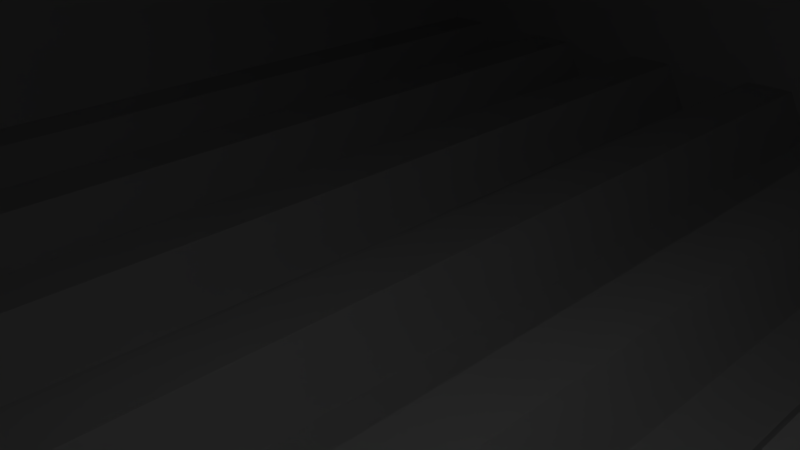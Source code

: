 # Source: gate.blend  (saved by Blender 2.69.0; exported with 4.5.12 LTS)
import bpy
from mathutils import Matrix  # noqa: F401  (used for matrix-valued properties, if any)

bpy.ops.wm.read_factory_settings(use_empty=True)
scene = bpy.context.scene
scene.name = 'Scene'

# ---- collections
col_collection_1 = bpy.data.collections.new('Collection 1'); scene.collection.children.link(col_collection_1)

# ---- materials (node trees are filled in below, after node groups)
mat_gate = bpy.data.materials.new('gate')
mat_gate.alpha_threshold = 0.0
mat_gate.use_transparent_shadow = False
mat_gate.roughness = 0.5
mat_gate.specular_intensity = 0.2629
mat_gate.line_color = (0.0, 0.0, 0.0, 1.0)

# ---- material node trees

# ---- world
world_world = bpy.data.worlds.new('World'); scene.world = world_world
world_world.color = (0.05088, 0.05088, 0.05088)
world_world.use_sun_shadow = False
world_world.sun_shadow_jitter_overblur = 0.0
world_world.cycles.sampling_method = 'MANUAL'
world_world.cycles.sample_map_resolution = 256

# ---- cameras
cam_camera = bpy.data.cameras.new('Camera')
cam_camera.clip_end = 100.0
cam_camera.lens = 35.0
cam_camera.sensor_width = 32.0
cam_camera.sensor_height = 18.0
cam_camera.ortho_scale = 7.314
cam_camera.dof.focus_distance = 0.0
cam_camera.dof.aperture_fstop = 128.0

# ---- lights
light_hemi = bpy.data.lights.new('Hemi', 'SUN')
light_hemi.transmission_factor = 0.0
light_hemi.angle = 0.1993
light_hemi.energy = 1.0
light_hemi.shadow_buffer_clip_start = 0.5
light_hemi.shadow_soft_size = 0.1
light_hemi.shadow_cascade_max_distance = 1000.0
light_hemi.cycles.use_multiple_importance_sampling = False
light_lamp = bpy.data.lights.new('Lamp', 'POINT')
light_lamp.transmission_factor = 0.0
light_lamp.cutoff_distance = 30.0
light_lamp.energy = 100.0
light_lamp.shadow_buffer_clip_start = 1.001
light_lamp.shadow_soft_size = 0.1
light_lamp.shadow_maximum_resolution = 0.006
light_lamp.use_absolute_resolution = True
light_lamp.cycles.use_multiple_importance_sampling = False

# ---- meshes
me_object_1 = bpy.data.meshes.new('object_1')
me_object_1.from_pydata([(19.0, -88.0, 34.0), (17.0, -88.0, 34.0), (17.0, -88.0, 28.09), (17.0, -88.0, 22.18), (19.0, -88.0, 1.5), (17.0, -88.0, 16.27), (17.0, -88.0, 10.36), (17.0, -88.0, 4.455), (17.0, -88.0, -1.455), (17.0, -88.0, -7.364), (17.0, -88.0, -13.27), (17.0, -88.0, -19.18), (19.0, -88.0, -31.0), (17.0, -88.0, -25.09), (17.0, -88.0, -31.0), (19.0, -88.0, 1.5), (20.0, -90.0, 1.5), (20.0, -90.0, 34.0), (19.0, -88.0, 34.0), (19.0, -88.0, -31.0), (20.0, -90.0, -31.0), (20.0, -90.0, 1.5), (22.0, -90.0, 1.5), (22.0, -90.0, 34.0), (20.0, -90.0, 34.0), (20.0, -90.0, -31.0), (22.0, -90.0, -31.0), (22.0, -90.0, 1.5), (23.0, -88.0, 1.5), (23.0, -88.0, 34.0), (22.0, -90.0, 34.0), (22.0, -90.0, -31.0), (23.0, -88.0, -31.0), (23.0, -88.0, 1.5), (25.0, -88.0, 1.5), (25.0, -88.0, 34.0), (23.0, -88.0, 34.0), (23.0, -88.0, -31.0), (25.0, -88.0, -31.0), (25.0, -88.0, 1.5), (26.0, -90.0, 1.5), (26.0, -90.0, 34.0), (25.0, -88.0, 34.0), (25.0, -88.0, -31.0), (26.0, -90.0, -31.0), (26.0, -90.0, 1.5), (28.0, -90.0, 1.5), (28.0, -90.0, 34.0), (26.0, -90.0, 34.0), (26.0, -90.0, -31.0), (28.0, -90.0, -31.0), (28.0, -90.0, 1.5), (29.0, -88.0, 1.5), (29.0, -88.0, 34.0), (28.0, -90.0, 34.0), (28.0, -90.0, -31.0), (29.0, -88.0, -31.0), (29.0, -88.0, 1.5), (31.0, -88.0, 1.5), (31.0, -88.0, 34.0), (29.0, -88.0, 34.0), (29.0, -88.0, -31.0), (31.0, -88.0, -31.0), (31.0, -88.0, 1.5), (32.0, -90.0, 1.5), (32.0, -90.0, 34.0), (31.0, -88.0, 34.0), (31.0, -88.0, -31.0), (32.0, -90.0, -31.0), (32.0, -90.0, 1.5), (34.0, -90.0, 1.5), (34.0, -90.0, 34.0), (32.0, -90.0, 34.0), (32.0, -90.0, -31.0), (34.0, -90.0, -31.0), (34.0, -90.0, 1.5), (35.0, -88.0, 1.5), (35.0, -88.0, 34.0), (34.0, -90.0, 34.0), (34.0, -90.0, -31.0), (35.0, -88.0, -31.0), (35.0, -88.0, 1.5), (37.0, -88.0, 1.5), (37.0, -88.0, 34.0), (35.0, -88.0, 34.0), (35.0, -88.0, -31.0), (37.0, -88.0, -31.0), (37.0, -88.0, 1.5), (38.0, -90.0, 1.5), (38.0, -90.0, 34.0), (37.0, -88.0, 34.0), (37.0, -88.0, -31.0), (38.0, -90.0, -31.0), (38.0, -90.0, 1.5), (40.0, -90.0, 1.5), (40.0, -90.0, 34.0), (38.0, -90.0, 34.0), (38.0, -90.0, -31.0), (40.0, -90.0, -31.0), (40.0, -90.0, 1.5), (41.0, -88.0, 1.5), (41.0, -88.0, 34.0), (40.0, -90.0, 34.0), (40.0, -90.0, -31.0), (41.0, -88.0, -31.0), (41.0, -88.0, 1.5), (43.0, -88.0, 1.5), (43.0, -88.0, 34.0), (41.0, -88.0, 34.0), (41.0, -88.0, -31.0), (43.0, -88.0, -31.0), (43.0, -88.0, 1.5), (44.0, -90.0, 1.5), (44.0, -90.0, 34.0), (43.0, -88.0, 34.0), (43.0, -88.0, -31.0), (44.0, -90.0, -31.0), (44.0, -90.0, 1.5), (46.0, -90.0, 1.5), (46.0, -90.0, 34.0), (44.0, -90.0, 34.0), (44.0, -90.0, -31.0), (46.0, -90.0, -31.0), (46.0, -90.0, 1.5), (47.0, -88.0, 1.5), (47.0, -88.0, 34.0), (46.0, -90.0, 34.0), (46.0, -90.0, -31.0), (47.0, -88.0, -31.0), (47.0, -88.0, 1.5), (49.0, -88.0, 1.5), (49.0, -88.0, 34.0), (47.0, -88.0, 34.0), (47.0, -88.0, -31.0), (49.0, -88.0, -31.0), (49.0, -88.0, 1.5), (50.0, -90.0, 1.5), (50.0, -90.0, 34.0), (49.0, -88.0, 34.0), (49.0, -88.0, -31.0), (50.0, -90.0, -31.0), (50.0, -90.0, 1.5), (52.0, -90.0, 1.5), (52.0, -90.0, 34.0), (50.0, -90.0, 34.0), (50.0, -90.0, -31.0), (52.0, -90.0, -31.0), (52.0, -90.0, 1.5), (53.0, -88.0, 1.5), (53.0, -88.0, 34.0), (52.0, -90.0, 34.0), (52.0, -90.0, -31.0), (53.0, -88.0, -31.0), (53.0, -88.0, 1.5), (55.0, -88.0, 1.5), (55.0, -88.0, 34.0), (53.0, -88.0, 34.0), (53.0, -88.0, -31.0), (55.0, -88.0, -31.0), (55.0, -88.0, 1.5), (56.0, -90.0, 1.5), (56.0, -90.0, 34.0), (55.0, -88.0, 34.0), (55.0, -88.0, -31.0), (56.0, -90.0, -31.0), (56.0, -90.0, 1.5), (58.0, -90.0, 1.5), (58.0, -90.0, 34.0), (56.0, -90.0, 34.0), (56.0, -90.0, -31.0), (58.0, -90.0, -31.0), (58.0, -90.0, 1.5), (59.0, -88.0, 1.5), (59.0, -88.0, 34.0), (58.0, -90.0, 34.0), (58.0, -90.0, -31.0), (59.0, -88.0, -31.0), (59.0, -88.0, 1.5), (61.0, -88.0, 1.5), (61.0, -88.0, 34.0), (59.0, -88.0, 34.0), (59.0, -88.0, -31.0), (61.0, -88.0, -31.0), (61.0, -88.0, 1.5), (62.0, -90.0, 1.5), (62.0, -90.0, 34.0), (61.0, -88.0, 34.0), (61.0, -88.0, -31.0), (62.0, -90.0, -31.0), (62.0, -90.0, 1.5), (64.0, -90.0, 1.5), (64.0, -90.0, 34.0), (62.0, -90.0, 34.0), (62.0, -90.0, -31.0), (64.0, -90.0, -31.0), (64.0, -90.0, 1.5), (65.0, -88.0, 1.5), (65.0, -88.0, 34.0), (64.0, -90.0, 34.0), (64.0, -90.0, -31.0), (65.0, -88.0, -31.0), (65.0, -88.0, 1.5), (67.0, -88.0, 1.5), (67.0, -88.0, 34.0), (65.0, -88.0, 34.0), (65.0, -88.0, -31.0), (67.0, -88.0, -31.0), (67.0, -88.0, 1.5), (68.0, -90.0, 1.5), (68.0, -90.0, 34.0), (67.0, -88.0, 34.0), (67.0, -88.0, -31.0), (68.0, -90.0, -31.0), (68.0, -90.0, 1.5), (70.0, -90.0, 1.5), (70.0, -90.0, 34.0), (68.0, -90.0, 34.0), (68.0, -90.0, -31.0), (70.0, -90.0, -31.0), (70.0, -90.0, 1.5), (71.0, -88.0, 1.5), (71.0, -88.0, 34.0), (70.0, -90.0, 34.0), (70.0, -90.0, -31.0), (71.0, -88.0, -31.0), (73.0, -88.0, 28.09), (73.0, -88.0, 34.0), (71.0, -88.0, 34.0), (73.0, -88.0, 22.18), (71.0, -88.0, -31.0), (73.0, -88.0, -19.18), (73.0, -88.0, -13.27), (71.0, -88.0, 1.5), (73.0, -88.0, 16.27), (73.0, -88.0, 10.36), (73.0, -88.0, 4.455), (73.0, -88.0, -7.364), (73.0, -88.0, -1.455), (73.0, -88.0, -31.0), (73.0, -88.0, -25.09), (73.0, -76.62, -15.07), (73.0, -76.62, -23.36), (73.0, -74.35, -23.36), (73.0, -74.35, -15.07), (73.0, -76.62, -6.787), (73.0, -74.35, -6.787), (73.0, -76.62, 1.5), (73.0, -74.35, 1.5), (73.0, -76.62, 9.788), (73.0, -74.35, 9.788), (73.0, -76.62, 18.08), (73.0, -74.35, 18.08), (73.0, -76.62, 26.36), (73.0, -74.35, 26.36), (73.0, -78.9, -15.07), (73.0, -78.9, -23.36), (73.0, -78.9, -6.787), (73.0, -78.9, 1.5), (73.0, -78.9, 9.788), (73.0, -78.9, 18.08), (73.0, -78.9, 26.36), (73.0, -81.18, -15.07), (73.0, -81.18, -23.36), (73.0, -81.18, -6.787), (73.0, -81.18, 1.5), (73.0, -81.18, 9.788), (73.0, -81.18, 18.08), (73.0, -81.18, 26.36), (73.0, -83.45, -15.07), (73.0, -83.45, -23.36), (73.0, -83.45, -6.787), (73.0, -83.45, 1.5), (73.0, -83.45, 9.788), (73.0, -83.45, 18.08), (73.0, -83.45, 26.36), (73.0, -85.72, -15.07), (73.0, -85.72, -23.36), (73.0, -85.72, -6.787), (73.0, -85.72, 1.5), (73.0, -85.72, 9.788), (73.0, -85.72, 18.08), (73.0, -85.72, 26.36), (73.0, -70.0, -26.0), (73.0, -72.0, -25.0), (73.0, -72.0, -29.0), (73.0, -70.0, -28.0), (73.0, -73.0, -25.0), (73.0, -73.0, -29.0), (73.0, -72.0, -23.0), (73.0, -70.0, -22.0), (73.0, -70.0, -20.0), (73.0, -72.0, -19.0), (73.0, -70.0, -14.0), (73.0, -72.0, -13.0), (73.0, -72.0, -17.0), (73.0, -70.0, -16.0), (73.0, -72.0, -7.0), (73.0, -70.0, -10.0), (73.0, -70.0, -8.0), (73.0, -73.0, -19.0), (73.0, -73.0, -23.0), (73.0, -73.0, -31.0), (73.0, -73.0, -7.0), (73.0, -73.0, -11.0), (73.0, -72.0, -11.0), (73.0, -73.0, -17.0), (73.0, -73.0, -13.0), (73.0, -72.0, -1.0), (73.0, -73.0, -1.0), (73.0, -73.0, -5.0), (73.0, -72.0, -5.0), (73.0, -70.0, -2.0), (73.0, -70.0, -4.0), (73.0, -70.0, 10.0), (73.0, -72.0, 11.0), (73.0, -72.0, 7.0), (73.0, -70.0, 8.0), (73.0, -70.0, 4.0), (73.0, -72.0, 5.0), (73.0, -72.0, 1.0), (73.0, -70.0, 2.0), (73.0, -70.0, 16.0), (73.0, -72.0, 17.0), (73.0, -72.0, 13.0), (73.0, -70.0, 14.0), (73.0, -70.0, 28.0), (73.0, -72.0, 29.0), (73.0, -72.0, 25.0), (73.0, -70.0, 26.0), (73.0, -70.0, 22.0), (73.0, -72.0, 23.0), (73.0, -72.0, 19.0), (73.0, -70.0, 20.0), (73.0, -73.0, 5.0), (73.0, -73.0, 1.0), (73.0, -73.0, 11.0), (73.0, -73.0, 7.0), (73.0, -70.0, 32.0), (73.0, -70.0, 34.0), (73.0, -72.0, 31.0), (73.0, -73.0, 29.0), (73.0, -73.0, 25.0), (73.0, -73.0, 23.0), (73.0, -73.0, 19.0), (73.0, -73.0, 31.0), (73.0, -73.0, 17.0), (73.0, -73.0, 13.0), (73.0, -78.0, -31.0), (73.0, -83.0, -31.0), (73.0, -88.0, -31.0), (73.0, -88.0, -25.09), (73.0, -88.0, -19.18), (73.0, -88.0, -7.364), (73.0, -88.0, -13.27), (73.0, -88.0, -1.455), (73.0, -88.0, 4.455), (73.0, -88.0, 10.36), (73.0, -76.0, 34.0), (73.0, -88.0, 16.27), (73.0, -88.0, 22.18), (73.0, -88.0, 28.09), (73.0, -82.0, 34.0), (73.0, -88.0, 34.0), (57.0, -82.71, -31.0), (65.0, -82.71, -31.0), (65.0, -85.14, -31.0), (57.0, -85.14, -31.0), (49.0, -82.71, -31.0), (49.0, -85.14, -31.0), (41.0, -82.71, -31.0), (41.0, -85.14, -31.0), (33.0, -82.71, -31.0), (33.0, -85.14, -31.0), (25.0, -82.71, -31.0), (25.0, -85.14, -31.0), (57.0, -80.29, -31.0), (65.0, -80.29, -31.0), (49.0, -80.29, -31.0), (41.0, -80.29, -31.0), (33.0, -80.29, -31.0), (25.0, -80.29, -31.0), (57.0, -77.86, -31.0), (65.0, -77.86, -31.0), (49.0, -77.86, -31.0), (41.0, -77.86, -31.0), (33.0, -77.86, -31.0), (25.0, -77.86, -31.0), (57.0, -75.43, -31.0), (65.0, -75.43, -31.0), (49.0, -75.43, -31.0), (41.0, -75.43, -31.0), (33.0, -75.43, -31.0), (25.0, -75.43, -31.0), (68.0, -90.0, -31.0), (67.0, -88.0, -31.0), (71.0, -88.0, -31.0), (70.0, -90.0, -31.0), (61.0, -88.0, -31.0), (64.0, -90.0, -31.0), (62.0, -90.0, -31.0), (56.0, -90.0, -31.0), (55.0, -88.0, -31.0), (59.0, -88.0, -31.0), (58.0, -90.0, -31.0), (50.0, -90.0, -31.0), (49.0, -88.0, -31.0), (53.0, -88.0, -31.0), (52.0, -90.0, -31.0), (73.0, -88.0, -31.0), (65.0, -87.57, -31.0), (65.0, -88.0, -31.0), (49.0, -87.57, -31.0), (47.0, -88.0, -31.0), (46.0, -90.0, -31.0), (44.0, -90.0, -31.0), (43.0, -88.0, -31.0), (38.0, -90.0, -31.0), (37.0, -88.0, -31.0), (41.0, -88.0, -31.0), (40.0, -90.0, -31.0), (20.0, -90.0, -31.0), (19.0, -88.0, -31.0), (23.0, -88.0, -31.0), (22.0, -90.0, -31.0), (26.0, -90.0, -31.0), (25.0, -88.0, -31.0), (29.0, -88.0, -31.0), (28.0, -90.0, -31.0), (32.0, -90.0, -31.0), (31.0, -88.0, -31.0), (35.0, -88.0, -31.0), (34.0, -90.0, -31.0), (41.0, -87.57, -31.0), (33.0, -87.57, -31.0), (25.0, -87.57, -31.0), (17.0, -88.0, -31.0), (73.0, -83.0, -31.0), (73.0, -78.0, -31.0), (67.4, -73.0, -31.0), (73.0, -73.0, -31.0), (61.8, -73.0, -31.0), (56.2, -73.0, -31.0), (50.6, -73.0, -31.0), (45.0, -73.0, -31.0), (17.0, -83.0, -31.0), (17.0, -78.0, -31.0), (33.8, -73.0, -31.0), (39.4, -73.0, -31.0), (28.2, -73.0, -31.0), (17.0, -73.0, -31.0), (22.6, -73.0, -31.0), (57.0, -75.71, 34.0), (65.0, -75.71, 34.0), (65.0, -72.86, 34.0), (57.0, -72.86, 34.0), (49.0, -75.71, 34.0), (49.0, -72.86, 34.0), (41.0, -75.71, 34.0), (41.0, -72.86, 34.0), (33.0, -75.71, 34.0), (33.0, -72.86, 34.0), (25.0, -75.71, 34.0), (25.0, -72.86, 34.0), (57.0, -78.57, 34.0), (65.0, -78.57, 34.0), (49.0, -78.57, 34.0), (41.0, -78.57, 34.0), (33.0, -78.57, 34.0), (25.0, -78.57, 34.0), (57.0, -81.43, 34.0), (65.0, -81.43, 34.0), (49.0, -81.43, 34.0), (41.0, -81.43, 34.0), (33.0, -81.43, 34.0), (25.0, -81.43, 34.0), (57.0, -84.29, 34.0), (65.0, -84.29, 34.0), (49.0, -84.29, 34.0), (41.0, -84.29, 34.0), (33.0, -84.29, 34.0), (25.0, -84.29, 34.0), (57.0, -87.14, 34.0), (65.0, -87.14, 34.0), (49.0, -87.14, 34.0), (41.0, -87.14, 34.0), (33.0, -87.14, 34.0), (25.0, -87.14, 34.0), (73.0, -70.0, 34.0), (67.4, -70.0, 34.0), (73.0, -76.0, 34.0), (61.8, -70.0, 34.0), (56.2, -70.0, 34.0), (50.6, -70.0, 34.0), (45.0, -70.0, 34.0), (73.0, -82.0, 34.0), (73.0, -88.0, 34.0), (61.0, -88.0, 34.0), (53.0, -88.0, 34.0), (71.0, -88.0, 34.0), (43.0, -88.0, 34.0), (47.0, -88.0, 34.0), (39.4, -70.0, 34.0), (33.8, -70.0, 34.0), (28.2, -70.0, 34.0), (22.6, -70.0, 34.0), (17.0, -70.0, 34.0), (17.0, -76.0, 34.0), (37.0, -88.0, 34.0), (17.0, -82.0, 34.0), (17.0, -88.0, 34.0), (19.0, -88.0, 34.0), (29.0, -88.0, 34.0), (67.0, -88.0, 34.0), (68.0, -90.0, 34.0), (70.0, -90.0, 34.0), (65.0, -88.0, 34.0), (62.0, -90.0, 34.0), (64.0, -90.0, 34.0), (55.0, -88.0, 34.0), (59.0, -88.0, 34.0), (56.0, -90.0, 34.0), (58.0, -90.0, 34.0), (49.0, -88.0, 34.0), (50.0, -90.0, 34.0), (52.0, -90.0, 34.0), (44.0, -90.0, 34.0), (46.0, -90.0, 34.0), (41.0, -88.0, 34.0), (35.0, -88.0, 34.0), (38.0, -90.0, 34.0), (40.0, -90.0, 34.0), (31.0, -88.0, 34.0), (23.0, -88.0, 34.0), (25.0, -88.0, 34.0), (20.0, -90.0, 34.0), (22.0, -90.0, 34.0), (26.0, -90.0, 34.0), (28.0, -90.0, 34.0), (32.0, -90.0, 34.0), (34.0, -90.0, 34.0), (67.4, -70.0, 34.0), (73.0, -70.0, 34.0), (73.0, -70.0, 32.0), (61.8, -70.0, 34.0), (17.0, -70.0, 32.0), (28.2, -70.0, 34.0), (33.8, -70.0, 34.0), (45.0, -70.0, 32.0), (56.2, -70.0, 34.0), (50.6, -70.0, 34.0), (45.0, -70.0, 34.0), (39.4, -70.0, 34.0), (17.0, -70.0, 34.0), (22.6, -70.0, 34.0), (45.0, -72.0, 31.0), (45.0, -70.0, 32.0), (73.0, -70.0, 32.0), (73.0, -72.0, 31.0), (17.0, -72.0, 31.0), (17.0, -70.0, 32.0), (45.0, -73.0, 31.0), (45.0, -72.0, 31.0), (73.0, -72.0, 31.0), (73.0, -73.0, 31.0), (17.0, -73.0, 31.0), (17.0, -72.0, 31.0), (45.0, -73.0, 29.0), (45.0, -73.0, 31.0), (73.0, -73.0, 31.0), (73.0, -73.0, 29.0), (17.0, -73.0, 29.0), (17.0, -73.0, 31.0), (45.0, -72.0, 29.0), (45.0, -73.0, 29.0), (73.0, -73.0, 29.0), (73.0, -72.0, 29.0), (17.0, -72.0, 29.0), (17.0, -73.0, 29.0), (45.0, -70.0, 28.0), (45.0, -72.0, 29.0), (73.0, -72.0, 29.0), (73.0, -70.0, 28.0), (17.0, -70.0, 28.0), (17.0, -72.0, 29.0), (45.0, -70.0, 26.0), (45.0, -70.0, 28.0), (73.0, -70.0, 28.0), (73.0, -70.0, 26.0), (17.0, -70.0, 26.0), (17.0, -70.0, 28.0), (45.0, -72.0, 25.0), (45.0, -70.0, 26.0), (73.0, -70.0, 26.0), (73.0, -72.0, 25.0), (17.0, -72.0, 25.0), (17.0, -70.0, 26.0), (45.0, -73.0, 25.0), (45.0, -72.0, 25.0), (73.0, -72.0, 25.0), (73.0, -73.0, 25.0), (17.0, -73.0, 25.0), (17.0, -72.0, 25.0), (45.0, -73.0, 23.0), (45.0, -73.0, 25.0), (73.0, -73.0, 25.0), (73.0, -73.0, 23.0), (17.0, -73.0, 23.0), (17.0, -73.0, 25.0), (45.0, -72.0, 23.0), (45.0, -73.0, 23.0), (73.0, -73.0, 23.0), (73.0, -72.0, 23.0), (17.0, -72.0, 23.0), (17.0, -73.0, 23.0), (45.0, -70.0, 22.0), (45.0, -72.0, 23.0), (73.0, -72.0, 23.0), (73.0, -70.0, 22.0), (17.0, -70.0, 22.0), (17.0, -72.0, 23.0), (45.0, -70.0, 20.0), (45.0, -70.0, 22.0), (73.0, -70.0, 22.0), (73.0, -70.0, 20.0), (17.0, -70.0, 20.0), (17.0, -70.0, 22.0), (45.0, -72.0, 19.0), (45.0, -70.0, 20.0), (73.0, -70.0, 20.0), (73.0, -72.0, 19.0), (17.0, -72.0, 19.0), (17.0, -70.0, 20.0), (45.0, -73.0, 19.0), (45.0, -72.0, 19.0), (73.0, -72.0, 19.0), (73.0, -73.0, 19.0), (17.0, -73.0, 19.0), (17.0, -72.0, 19.0), (45.0, -73.0, 17.0), (45.0, -73.0, 19.0), (73.0, -73.0, 19.0), (73.0, -73.0, 17.0), (17.0, -73.0, 17.0), (17.0, -73.0, 19.0), (45.0, -72.0, 17.0), (45.0, -73.0, 17.0), (73.0, -73.0, 17.0), (73.0, -72.0, 17.0), (17.0, -72.0, 17.0), (17.0, -73.0, 17.0), (45.0, -70.0, 16.0), (45.0, -72.0, 17.0), (73.0, -72.0, 17.0), (73.0, -70.0, 16.0), (17.0, -70.0, 16.0), (17.0, -72.0, 17.0), (45.0, -70.0, 14.0), (45.0, -70.0, 16.0), (73.0, -70.0, 16.0), (73.0, -70.0, 14.0), (17.0, -70.0, 14.0), (17.0, -70.0, 16.0), (45.0, -72.0, 13.0), (45.0, -70.0, 14.0), (73.0, -70.0, 14.0), (73.0, -72.0, 13.0), (17.0, -72.0, 13.0), (17.0, -70.0, 14.0), (45.0, -73.0, 13.0), (45.0, -72.0, 13.0), (73.0, -72.0, 13.0), (73.0, -73.0, 13.0), (17.0, -73.0, 13.0), (17.0, -72.0, 13.0), (45.0, -73.0, 11.0), (45.0, -73.0, 13.0), (73.0, -73.0, 13.0), (73.0, -73.0, 11.0), (17.0, -73.0, 11.0), (17.0, -73.0, 13.0), (45.0, -72.0, 11.0), (45.0, -73.0, 11.0), (73.0, -73.0, 11.0), (73.0, -72.0, 11.0), (17.0, -72.0, 11.0), (17.0, -73.0, 11.0), (45.0, -70.0, 10.0), (45.0, -72.0, 11.0), (73.0, -72.0, 11.0), (73.0, -70.0, 10.0), (17.0, -70.0, 10.0), (17.0, -72.0, 11.0), (45.0, -70.0, 8.0), (45.0, -70.0, 10.0), (73.0, -70.0, 10.0), (73.0, -70.0, 8.0), (17.0, -70.0, 8.0), (17.0, -70.0, 10.0), (45.0, -72.0, 7.0), (45.0, -70.0, 8.0), (73.0, -70.0, 8.0), (73.0, -72.0, 7.0), (17.0, -72.0, 7.0), (17.0, -70.0, 8.0), (45.0, -73.0, 7.0), (45.0, -72.0, 7.0), (73.0, -72.0, 7.0), (73.0, -73.0, 7.0), (17.0, -73.0, 7.0), (17.0, -72.0, 7.0), (45.0, -73.0, 5.0), (45.0, -73.0, 7.0), (73.0, -73.0, 7.0), (73.0, -73.0, 5.0), (17.0, -73.0, 5.0), (17.0, -73.0, 7.0), (45.0, -72.0, 5.0), (45.0, -73.0, 5.0), (73.0, -73.0, 5.0), (73.0, -72.0, 5.0), (17.0, -72.0, 5.0), (17.0, -73.0, 5.0), (45.0, -70.0, 4.0), (45.0, -72.0, 5.0), (73.0, -72.0, 5.0), (73.0, -70.0, 4.0), (17.0, -70.0, 4.0), (17.0, -72.0, 5.0), (45.0, -70.0, 2.0), (45.0, -70.0, 4.0), (73.0, -70.0, 4.0), (73.0, -70.0, 2.0), (17.0, -70.0, 2.0), (17.0, -70.0, 4.0), (45.0, -72.0, 1.0), (45.0, -70.0, 2.0), (73.0, -70.0, 2.0), (73.0, -72.0, 1.0), (17.0, -72.0, 1.0), (17.0, -70.0, 2.0), (45.0, -73.0, 1.0), (45.0, -72.0, 1.0), (73.0, -72.0, 1.0), (73.0, -73.0, 1.0), (17.0, -73.0, 1.0), (17.0, -72.0, 1.0), (45.0, -73.0, -1.0), (45.0, -73.0, 1.0), (73.0, -73.0, 1.0), (73.0, -73.0, -1.0), (17.0, -73.0, -1.0), (17.0, -73.0, 1.0), (45.0, -72.0, -1.0), (45.0, -73.0, -1.0), (73.0, -73.0, -1.0), (73.0, -72.0, -1.0), (17.0, -72.0, -1.0), (17.0, -73.0, -1.0), (45.0, -70.0, -2.0), (45.0, -72.0, -1.0), (73.0, -72.0, -1.0), (73.0, -70.0, -2.0), (17.0, -70.0, -2.0), (17.0, -72.0, -1.0), (45.0, -70.0, -4.0), (45.0, -70.0, -2.0), (73.0, -70.0, -2.0), (73.0, -70.0, -4.0), (17.0, -70.0, -4.0), (17.0, -70.0, -2.0), (45.0, -72.0, -5.0), (45.0, -70.0, -4.0), (73.0, -70.0, -4.0), (73.0, -72.0, -5.0), (17.0, -72.0, -5.0), (17.0, -70.0, -4.0), (45.0, -73.0, -5.0), (45.0, -72.0, -5.0), (73.0, -72.0, -5.0), (73.0, -73.0, -5.0), (17.0, -73.0, -5.0), (17.0, -72.0, -5.0), (45.0, -73.0, -7.0), (45.0, -73.0, -5.0), (73.0, -73.0, -5.0), (73.0, -73.0, -7.0), (17.0, -73.0, -7.0), (17.0, -73.0, -5.0), (45.0, -72.0, -7.0), (45.0, -73.0, -7.0), (73.0, -73.0, -7.0), (73.0, -72.0, -7.0), (17.0, -72.0, -7.0), (17.0, -73.0, -7.0), (45.0, -70.0, -8.0), (45.0, -72.0, -7.0), (73.0, -72.0, -7.0), (73.0, -70.0, -8.0), (17.0, -70.0, -8.0), (17.0, -72.0, -7.0), (45.0, -70.0, -10.0), (45.0, -70.0, -8.0), (73.0, -70.0, -8.0), (73.0, -70.0, -10.0), (17.0, -70.0, -10.0), (17.0, -70.0, -8.0), (45.0, -72.0, -11.0), (45.0, -70.0, -10.0), (73.0, -70.0, -10.0), (73.0, -72.0, -11.0), (17.0, -72.0, -11.0), (17.0, -70.0, -10.0), (45.0, -73.0, -11.0), (45.0, -72.0, -11.0), (73.0, -72.0, -11.0), (73.0, -73.0, -11.0), (17.0, -73.0, -11.0), (17.0, -72.0, -11.0), (45.0, -73.0, -13.0), (45.0, -73.0, -11.0), (73.0, -73.0, -11.0), (73.0, -73.0, -13.0), (17.0, -73.0, -13.0), (17.0, -73.0, -11.0), (45.0, -72.0, -13.0), (45.0, -73.0, -13.0), (73.0, -73.0, -13.0), (73.0, -72.0, -13.0), (17.0, -72.0, -13.0), (17.0, -73.0, -13.0), (45.0, -70.0, -14.0), (45.0, -72.0, -13.0), (73.0, -72.0, -13.0), (73.0, -70.0, -14.0), (17.0, -70.0, -14.0), (17.0, -72.0, -13.0), (45.0, -70.0, -16.0), (45.0, -70.0, -14.0), (73.0, -70.0, -14.0), (73.0, -70.0, -16.0), (17.0, -70.0, -16.0), (17.0, -70.0, -14.0), (45.0, -72.0, -17.0), (45.0, -70.0, -16.0), (73.0, -70.0, -16.0), (73.0, -72.0, -17.0), (17.0, -72.0, -17.0), (17.0, -70.0, -16.0), (45.0, -73.0, -17.0), (45.0, -72.0, -17.0), (73.0, -72.0, -17.0), (73.0, -73.0, -17.0), (17.0, -73.0, -17.0), (17.0, -72.0, -17.0), (45.0, -73.0, -19.0), (45.0, -73.0, -17.0), (73.0, -73.0, -17.0), (73.0, -73.0, -19.0), (17.0, -73.0, -19.0), (17.0, -73.0, -17.0), (45.0, -72.0, -19.0), (45.0, -73.0, -19.0), (73.0, -73.0, -19.0), (73.0, -72.0, -19.0), (17.0, -72.0, -19.0), (17.0, -73.0, -19.0), (45.0, -70.0, -20.0), (45.0, -72.0, -19.0), (73.0, -72.0, -19.0), (73.0, -70.0, -20.0), (17.0, -70.0, -20.0), (17.0, -72.0, -19.0), (45.0, -70.0, -22.0), (45.0, -70.0, -20.0), (73.0, -70.0, -20.0), (73.0, -70.0, -22.0), (17.0, -70.0, -22.0), (17.0, -70.0, -20.0), (45.0, -72.0, -23.0), (45.0, -70.0, -22.0), (73.0, -70.0, -22.0), (73.0, -72.0, -23.0), (17.0, -72.0, -23.0), (17.0, -70.0, -22.0), (45.0, -73.0, -23.0), (45.0, -72.0, -23.0), (73.0, -72.0, -23.0), (73.0, -73.0, -23.0), (17.0, -73.0, -23.0), (17.0, -72.0, -23.0), (45.0, -73.0, -25.0), (45.0, -73.0, -23.0), (73.0, -73.0, -23.0), (73.0, -73.0, -25.0), (17.0, -73.0, -25.0), (17.0, -73.0, -23.0), (45.0, -72.0, -25.0), (45.0, -73.0, -25.0), (73.0, -73.0, -25.0), (73.0, -72.0, -25.0), (17.0, -72.0, -25.0), (17.0, -73.0, -25.0), (45.0, -70.0, -26.0), (45.0, -72.0, -25.0), (73.0, -72.0, -25.0), (73.0, -70.0, -26.0), (17.0, -70.0, -26.0), (17.0, -72.0, -25.0), (45.0, -70.0, -28.0), (45.0, -70.0, -26.0), (73.0, -70.0, -26.0), (73.0, -70.0, -28.0), (17.0, -70.0, -28.0), (17.0, -70.0, -26.0), (45.0, -72.0, -29.0), (45.0, -70.0, -28.0), (73.0, -70.0, -28.0), (73.0, -72.0, -29.0), (17.0, -72.0, -29.0), (17.0, -70.0, -28.0), (45.0, -73.0, -29.0), (45.0, -72.0, -29.0), (73.0, -72.0, -29.0), (73.0, -73.0, -29.0), (17.0, -73.0, -29.0), (17.0, -72.0, -29.0), (73.0, -73.0, -29.0), (73.0, -73.0, -31.0), (67.4, -73.0, -31.0), (61.8, -73.0, -31.0), (45.0, -73.0, -29.0), (56.2, -73.0, -31.0), (50.6, -73.0, -31.0), (45.0, -73.0, -31.0), (39.4, -73.0, -31.0), (33.8, -73.0, -31.0), (28.2, -73.0, -31.0), (17.0, -73.0, -29.0), (22.6, -73.0, -31.0), (17.0, -73.0, -31.0), (17.0, -76.62, -15.07), (17.0, -74.35, -15.07), (17.0, -74.35, -23.36), (17.0, -76.62, -23.36), (17.0, -76.62, -6.787), (17.0, -74.35, -6.787), (17.0, -76.62, 1.5), (17.0, -74.35, 1.5), (17.0, -76.62, 9.788), (17.0, -74.35, 9.788), (17.0, -76.62, 18.08), (17.0, -74.35, 18.08), (17.0, -76.62, 26.36), (17.0, -74.35, 26.36), (17.0, -78.9, -15.07), (17.0, -78.9, -23.36), (17.0, -78.9, -6.787), (17.0, -78.9, 1.5), (17.0, -78.9, 9.788), (17.0, -78.9, 18.08), (17.0, -78.9, 26.36), (17.0, -81.18, -15.07), (17.0, -81.18, -23.36), (17.0, -81.18, -6.787), (17.0, -81.18, 1.5), (17.0, -81.18, 9.788), (17.0, -81.18, 18.08), (17.0, -81.18, 26.36), (17.0, -83.45, -15.07), (17.0, -83.45, -23.36), (17.0, -83.45, -6.787), (17.0, -83.45, 1.5), (17.0, -83.45, 9.788), (17.0, -83.45, 18.08), (17.0, -83.45, 26.36), (17.0, -85.72, -15.07), (17.0, -85.72, -23.36), (17.0, -85.72, -6.787), (17.0, -85.72, 1.5), (17.0, -85.72, 9.788), (17.0, -85.72, 18.08), (17.0, -85.72, 26.36), (17.0, -70.0, -26.0), (17.0, -70.0, -28.0), (17.0, -72.0, -29.0), (17.0, -72.0, -25.0), (17.0, -73.0, -29.0), (17.0, -73.0, -25.0), (17.0, -72.0, -23.0), (17.0, -72.0, -19.0), (17.0, -70.0, -20.0), (17.0, -70.0, -22.0), (17.0, -70.0, -14.0), (17.0, -70.0, -16.0), (17.0, -72.0, -17.0), (17.0, -72.0, -13.0), (17.0, -72.0, -7.0), (17.0, -70.0, -8.0), (17.0, -70.0, -10.0), (17.0, -73.0, -23.0), (17.0, -73.0, -19.0), (17.0, -73.0, -31.0), (17.0, -72.0, -11.0), (17.0, -73.0, -11.0), (17.0, -73.0, -7.0), (17.0, -73.0, -13.0), (17.0, -73.0, -17.0), (17.0, -72.0, -1.0), (17.0, -72.0, -5.0), (17.0, -73.0, -5.0), (17.0, -73.0, -1.0), (17.0, -70.0, -2.0), (17.0, -70.0, -4.0), (17.0, -70.0, 10.0), (17.0, -70.0, 8.0), (17.0, -72.0, 7.0), (17.0, -72.0, 11.0), (17.0, -70.0, 4.0), (17.0, -70.0, 2.0), (17.0, -72.0, 1.0), (17.0, -72.0, 5.0), (17.0, -70.0, 16.0), (17.0, -70.0, 14.0), (17.0, -72.0, 13.0), (17.0, -72.0, 17.0), (17.0, -70.0, 28.0), (17.0, -70.0, 26.0), (17.0, -72.0, 25.0), (17.0, -72.0, 29.0), (17.0, -70.0, 22.0), (17.0, -70.0, 20.0), (17.0, -72.0, 19.0), (17.0, -72.0, 23.0), (17.0, -73.0, 1.0), (17.0, -73.0, 5.0), (17.0, -73.0, 7.0), (17.0, -73.0, 11.0), (17.0, -70.0, 32.0), (17.0, -72.0, 31.0), (17.0, -70.0, 34.0), (17.0, -73.0, 25.0), (17.0, -73.0, 29.0), (17.0, -73.0, 19.0), (17.0, -73.0, 23.0), (17.0, -73.0, 31.0), (17.0, -73.0, 13.0), (17.0, -73.0, 17.0), (17.0, -78.0, -31.0), (17.0, -83.0, -31.0), (17.0, -88.0, -31.0), (17.0, -88.0, -25.09), (17.0, -88.0, -19.18), (17.0, -88.0, -13.27), (17.0, -88.0, -7.364), (17.0, -88.0, -1.455), (17.0, -88.0, 4.455), (17.0, -88.0, 10.36), (17.0, -76.0, 34.0), (17.0, -88.0, 16.27), (17.0, -88.0, 22.18), (17.0, -88.0, 28.09), (17.0, -82.0, 34.0), (17.0, -88.0, 34.0)], [], [(0, 1, 2), (0, 2, 3), (4, 5, 6), (4, 7, 8), (7, 4, 6), (5, 0, 3), (4, 9, 10), (8, 9, 4), (4, 0, 5), (4, 10, 11, 12), (12, 11, 13), (13, 14, 12), (15, 16, 17, 18), (19, 20, 16, 15), (21, 22, 23, 24), (25, 26, 22, 21), (27, 28, 29, 30), (31, 32, 28, 27), (33, 34, 35, 36), (37, 38, 34, 33), (39, 40, 41, 42), (43, 44, 40, 39), (45, 46, 47, 48), (49, 50, 46, 45), (51, 52, 53, 54), (55, 56, 52, 51), (57, 58, 59, 60), (61, 62, 58, 57), (63, 64, 65, 66), (67, 68, 64, 63), (69, 70, 71, 72), (73, 74, 70, 69), (75, 76, 77, 78), (79, 80, 76, 75), (81, 82, 83, 84), (85, 86, 82, 81), (87, 88, 89, 90), (91, 92, 88, 87), (93, 94, 95, 96), (97, 98, 94, 93), (99, 100, 101, 102), (103, 104, 100, 99), (105, 106, 107, 108), (109, 110, 106, 105), (111, 112, 113, 114), (115, 116, 112, 111), (117, 118, 119, 120), (121, 122, 118, 117), (123, 124, 125, 126), (127, 128, 124, 123), (129, 130, 131, 132), (133, 134, 130, 129), (135, 136, 137, 138), (139, 140, 136, 135), (141, 142, 143, 144), (145, 146, 142, 141), (147, 148, 149, 150), (151, 152, 148, 147), (153, 154, 155, 156), (157, 158, 154, 153), (159, 160, 161, 162), (163, 164, 160, 159), (165, 166, 167, 168), (169, 170, 166, 165), (171, 172, 173, 174), (175, 176, 172, 171), (177, 178, 179, 180), (181, 182, 178, 177), (183, 184, 185, 186), (187, 188, 184, 183), (189, 190, 191, 192), (193, 194, 190, 189), (195, 196, 197, 198), (199, 200, 196, 195), (201, 202, 203, 204), (205, 206, 202, 201), (207, 208, 209, 210), (211, 212, 208, 207), (213, 214, 215, 216), (217, 218, 214, 213), (219, 220, 221, 222), (223, 224, 220, 219), (225, 226, 227), (228, 225, 227), (229, 230, 231, 232), (232, 233, 228, 227), (233, 232, 234), (232, 235, 234), (232, 236, 237), (232, 237, 235), (229, 238, 239), (229, 239, 230), (232, 231, 236), (240, 241, 242, 243), (244, 240, 243, 245), (246, 244, 245, 247), (248, 246, 247, 249), (250, 248, 249, 251), (252, 250, 251, 253), (254, 255, 241, 240), (256, 254, 240, 244), (257, 256, 244, 246), (258, 257, 246, 248), (259, 258, 248, 250), (260, 259, 250, 252), (261, 262, 255, 254), (263, 261, 254, 256), (264, 263, 256, 257), (265, 264, 257, 258), (266, 265, 258, 259), (267, 266, 259, 260), (268, 269, 262, 261), (270, 268, 261, 263), (271, 270, 263, 264), (272, 271, 264, 265), (273, 272, 265, 266), (274, 273, 266, 267), (275, 276, 269, 268), (277, 275, 268, 270), (278, 277, 270, 271), (279, 278, 271, 272), (280, 279, 272, 273), (281, 280, 273, 274), (282, 283, 284, 285), (283, 286, 287, 284), (288, 289, 290, 291), (292, 293, 294, 295), (296, 297, 298), (291, 299, 300, 288), (242, 301, 287), (242, 286, 300), (242, 300, 299), (286, 242, 287), (296, 302, 303, 304), (297, 296, 304), (243, 305, 306), (307, 308, 309, 310), (303, 243, 306), (305, 294, 293, 306), (305, 243, 299), (311, 307, 310, 312), (313, 314, 315, 316), (317, 318, 319, 320), (321, 322, 323, 324), (325, 326, 327, 328), (329, 330, 331, 332), (318, 333, 334, 319), (314, 335, 336, 315), (337, 338, 339), (326, 340, 341, 327), (330, 342, 343, 331), (344, 339, 338), (322, 345, 346, 323), (241, 301, 242), (243, 303, 302, 245), (255, 262, 347), (348, 347, 262), (241, 255, 347), (241, 347, 301), (245, 302, 309), (245, 309, 308), (334, 247, 308), (245, 308, 247), (247, 333, 336, 249), (334, 333, 247), (242, 299, 243), (269, 276, 348), (349, 348, 276), (262, 269, 348), (276, 350, 349), (276, 351, 350), (351, 276, 275), (277, 352, 353, 275), (278, 354, 352, 277), (278, 355, 354), (353, 351, 275), (279, 356, 355, 278), (249, 336, 335), (249, 335, 346), (345, 251, 346), (249, 346, 251), (343, 251, 345), (342, 251, 343), (253, 342, 341), (344, 253, 340), (341, 340, 253), (338, 357, 344), (253, 344, 357), (342, 253, 251), (357, 252, 253), (280, 358, 356, 279), (280, 359, 358), (281, 360, 359, 280), (361, 267, 260), (274, 267, 361), (260, 357, 361), (362, 281, 274, 361), (281, 362, 360), (252, 357, 260), (363, 364, 365, 366), (367, 363, 366, 368), (369, 367, 368, 370), (371, 369, 370, 372), (373, 371, 372, 374), (375, 376, 364, 363), (377, 375, 363, 367), (378, 377, 367, 369), (379, 378, 369, 371), (380, 379, 371, 373), (381, 382, 376, 375), (383, 381, 375, 377), (384, 383, 377, 378), (385, 384, 378, 379), (386, 385, 379, 380), (387, 388, 382, 381), (389, 387, 381, 383), (390, 389, 383, 384), (391, 390, 384, 385), (392, 391, 385, 386), (393, 394, 395, 396), (397, 398, 399), (400, 401, 402, 403), (404, 405, 406, 407), (365, 408, 395), (409, 394, 410), (409, 410, 397), (398, 397, 410), (394, 409, 395), (401, 409, 402), (411, 406, 405), (411, 405, 412), (409, 401, 411), (397, 402, 409), (412, 413, 414, 415), (416, 417, 418, 419), (420, 421, 422, 423), (424, 425, 426, 427), (428, 429, 430, 431), (432, 415, 418), (433, 417, 430), (433, 430, 429), (417, 432, 418), (434, 426, 425), (434, 422, 421), (374, 421, 435), (422, 434, 425), (426, 433, 429), (415, 432, 411, 412), (368, 366, 411), (365, 395, 409), (364, 436, 365), (365, 436, 408), (436, 364, 376, 437), (401, 406, 411), (366, 409, 411), (368, 411, 432, 370), (376, 382, 437), (366, 365, 409), (388, 437, 382), (388, 438, 439), (388, 440, 438), (388, 439, 437), (387, 441, 440, 388), (389, 442, 441, 387), (389, 443, 442), (389, 390, 443), (370, 432, 433, 372), (432, 417, 433), (434, 374, 372, 433), (435, 444, 374), (434, 433, 426), (380, 373, 444), (374, 444, 373), (445, 380, 444), (434, 421, 374), (391, 446, 447, 390), (391, 448, 446), (447, 443, 390), (392, 448, 391), (392, 386, 445), (380, 445, 386), (449, 450, 392), (448, 392, 450), (445, 449, 392), (451, 452, 453, 454), (455, 451, 454, 456), (457, 455, 456, 458), (459, 457, 458, 460), (461, 459, 460, 462), (463, 464, 452, 451), (465, 463, 451, 455), (466, 465, 455, 457), (467, 466, 457, 459), (468, 467, 459, 461), (469, 470, 464, 463), (471, 469, 463, 465), (472, 471, 465, 466), (473, 472, 466, 467), (474, 473, 467, 468), (475, 476, 470, 469), (477, 475, 469, 471), (478, 477, 471, 472), (479, 478, 472, 473), (480, 479, 473, 474), (481, 482, 476, 475), (483, 481, 475, 477), (484, 483, 477, 478), (485, 484, 478, 479), (486, 485, 479, 480), (453, 487, 488), (453, 452, 489), (489, 487, 453), (490, 453, 488), (454, 490, 491), (454, 491, 492, 456), (493, 456, 492), (454, 453, 490), (452, 464, 489), (489, 464, 470, 494), (495, 494, 476), (494, 470, 476), (482, 481, 496), (481, 483, 497), (498, 476, 482), (484, 499, 500, 483), (458, 493, 501), (458, 501, 502, 460), (493, 458, 456), (462, 503, 504), (505, 462, 504), (460, 502, 503, 462), (506, 461, 462, 505), (506, 468, 461), (484, 485, 507), (508, 474, 468, 506), (480, 508, 509), (474, 508, 480), (486, 480, 510), (511, 485, 486), (476, 498, 495), (482, 512, 498), (512, 513, 514, 498), (482, 496, 515), (496, 516, 517, 515), (482, 515, 512), (481, 518, 519), (518, 520, 521, 519), (483, 522, 497), (522, 523, 524, 497), (483, 500, 522), (481, 497, 518), (481, 519, 496), (499, 525, 526, 500), (484, 527, 499), (485, 528, 507), (507, 529, 530, 527), (484, 507, 527), (485, 511, 531), (486, 532, 533), (510, 534, 535, 532), (486, 510, 532), (533, 536, 537, 511), (486, 533, 511), (531, 538, 539, 528), (485, 531, 528), (480, 509, 510), (540, 541, 542), (543, 540, 542), (544, 545, 546, 547), (547, 548, 543, 542), (548, 547, 549), (547, 550, 549), (547, 551, 550), (544, 552, 553), (544, 553, 545), (547, 546, 551), (554, 555, 556, 557), (558, 559, 555, 554), (560, 561, 562, 563), (564, 565, 561, 560), (566, 567, 568, 569), (570, 571, 567, 566), (572, 573, 574, 575), (576, 577, 573, 572), (578, 579, 580, 581), (582, 583, 579, 578), (584, 585, 586, 587), (588, 589, 585, 584), (590, 591, 592, 593), (594, 595, 591, 590), (596, 597, 598, 599), (600, 601, 597, 596), (602, 603, 604, 605), (606, 607, 603, 602), (608, 609, 610, 611), (612, 613, 609, 608), (614, 615, 616, 617), (618, 619, 615, 614), (620, 621, 622, 623), (624, 625, 621, 620), (626, 627, 628, 629), (630, 631, 627, 626), (632, 633, 634, 635), (636, 637, 633, 632), (638, 639, 640, 641), (642, 643, 639, 638), (644, 645, 646, 647), (648, 649, 645, 644), (650, 651, 652, 653), (654, 655, 651, 650), (656, 657, 658, 659), (660, 661, 657, 656), (662, 663, 664, 665), (666, 667, 663, 662), (668, 669, 670, 671), (672, 673, 669, 668), (674, 675, 676, 677), (678, 679, 675, 674), (680, 681, 682, 683), (684, 685, 681, 680), (686, 687, 688, 689), (690, 691, 687, 686), (692, 693, 694, 695), (696, 697, 693, 692), (698, 699, 700, 701), (702, 703, 699, 698), (704, 705, 706, 707), (708, 709, 705, 704), (710, 711, 712, 713), (714, 715, 711, 710), (716, 717, 718, 719), (720, 721, 717, 716), (722, 723, 724, 725), (726, 727, 723, 722), (728, 729, 730, 731), (732, 733, 729, 728), (734, 735, 736, 737), (738, 739, 735, 734), (740, 741, 742, 743), (744, 745, 741, 740), (746, 747, 748, 749), (750, 751, 747, 746), (752, 753, 754, 755), (756, 757, 753, 752), (758, 759, 760, 761), (762, 763, 759, 758), (764, 765, 766, 767), (768, 769, 765, 764), (770, 771, 772, 773), (774, 775, 771, 770), (776, 777, 778, 779), (780, 781, 777, 776), (782, 783, 784, 785), (786, 787, 783, 782), (788, 789, 790, 791), (792, 793, 789, 788), (794, 795, 796, 797), (798, 799, 795, 794), (800, 801, 802, 803), (804, 805, 801, 800), (806, 807, 808, 809), (810, 811, 807, 806), (812, 813, 814, 815), (816, 817, 813, 812), (818, 819, 820, 821), (822, 823, 819, 818), (824, 825, 826, 827), (828, 829, 825, 824), (830, 831, 832, 833), (834, 835, 831, 830), (836, 837, 838, 839), (840, 841, 837, 836), (842, 843, 844, 845), (846, 847, 843, 842), (848, 849, 850, 851), (852, 853, 849, 848), (854, 855, 856, 857), (858, 859, 855, 854), (860, 861, 862, 863), (864, 865, 861, 860), (866, 867, 868, 869), (870, 871, 867, 866), (872, 873, 874, 875), (876, 877, 873, 872), (878, 879, 880, 881), (882, 883, 879, 878), (884, 885, 886, 887), (888, 889, 885, 884), (890, 891, 892, 893), (894, 895, 891, 890), (896, 897, 898, 899), (900, 901, 897, 896), (902, 903, 904, 905), (906, 907, 903, 902), (908, 909, 910, 911), (912, 913, 909, 908), (914, 915, 916, 917), (918, 919, 915, 914), (920, 921, 922, 923), (924, 925, 921, 920), (926, 927, 928), (926, 928, 929), (930, 931, 932), (930, 933, 934), (933, 930, 932), (931, 926, 929), (935, 930, 934), (926, 931, 930), (930, 935, 936, 937), (937, 936, 938), (938, 939, 937), (940, 941, 942, 943), (944, 945, 941, 940), (946, 947, 945, 944), (948, 949, 947, 946), (950, 951, 949, 948), (952, 953, 951, 950), (954, 940, 943, 955), (956, 944, 940, 954), (957, 946, 944, 956), (958, 948, 946, 957), (959, 950, 948, 958), (960, 952, 950, 959), (961, 954, 955, 962), (963, 956, 954, 961), (964, 957, 956, 963), (965, 958, 957, 964), (966, 959, 958, 965), (967, 960, 959, 966), (968, 961, 962, 969), (970, 963, 961, 968), (971, 964, 963, 970), (972, 965, 964, 971), (973, 966, 965, 972), (974, 967, 966, 973), (975, 968, 969, 976), (977, 970, 968, 975), (978, 971, 970, 977), (979, 972, 971, 978), (980, 973, 972, 979), (981, 974, 973, 980), (982, 983, 984, 985), (985, 984, 986, 987), (988, 989, 990, 991), (992, 993, 994, 995), (996, 997, 998), (989, 988, 999, 1000), (942, 986, 1001), (942, 999, 987), (942, 1000, 999), (987, 986, 942), (996, 1002, 1003, 1004), (998, 1002, 996), (941, 1005, 1006), (1007, 1008, 1009, 1010), (1003, 1005, 941), (1006, 1005, 995, 994), (1006, 1000, 941), (1011, 1012, 1008, 1007), (1013, 1014, 1015, 1016), (1017, 1018, 1019, 1020), (1021, 1022, 1023, 1024), (1025, 1026, 1027, 1028), (1029, 1030, 1031, 1032), (1020, 1019, 1033, 1034), (1016, 1015, 1035, 1036), (1037, 1038, 1039), (1028, 1027, 1040, 1041), (1032, 1031, 1042, 1043), (1044, 1039, 1038), (1024, 1023, 1045, 1046), (943, 942, 1001), (941, 945, 1004, 1003), (955, 1047, 962), (1048, 962, 1047), (943, 1047, 955), (943, 1001, 1047), (945, 1009, 1004), (945, 1010, 1009), (1033, 1010, 947), (945, 947, 1010), (947, 949, 1035, 1034), (1033, 947, 1034), (942, 941, 1000), (969, 1048, 976), (1049, 976, 1048), (962, 1048, 969), (976, 1049, 1050), (976, 1050, 1051), (1051, 975, 976), (977, 975, 1052, 1053), (978, 977, 1053, 1054), (978, 1054, 1055), (1052, 975, 1051), (979, 978, 1055, 1056), (949, 1036, 1035), (949, 1045, 1036), (1046, 1045, 951), (949, 951, 1045), (1042, 1046, 951), (1043, 1042, 951), (953, 1040, 1043), (1044, 1041, 953), (1040, 953, 1041), (1039, 1044, 1057), (953, 1057, 1044), (1043, 951, 953), (1057, 953, 952), (980, 979, 1056, 1058), (980, 1058, 1059), (981, 980, 1059, 1060), (1061, 960, 967), (974, 1061, 967), (960, 1061, 1057), (1062, 1061, 974, 981), (981, 1060, 1062), (952, 960, 1057)])
_uv = me_object_1.uv_layers.new(name='UVMap')
_uv.uv.foreach_set('vector', [0.9076, 0.5006, 0.8922, 0.5006, 0.8922, 0.4551, 0.9076, 0.5006, 0.8922, 0.4551, 0.8922, 0.4095, 0.9076, 0.2503, 0.8922, 0.364, 0.8922, 0.3185, 0.9076, 0.2503, 0.8922, 0.273, 0.8922, 0.2275, 0.8922, 0.273, 0.9076, 0.2503, 0.8922, 0.3185, 0.8922, 0.364, 0.9076, 0.5006, 0.8922, 0.4095, 0.9076, 0.2503, 0.8922, 0.182, 0.8922, 0.1365, 0.8922, 0.2275, 0.8922, 0.182, 0.9076, 0.2503, 0.9076, 0.2503, 0.9076, 0.5006, 0.8922, 0.364, 0.9076, 0.2503, 0.8922, 0.1365, 0.8922, 0.09101, 0.9076, 0.0, 0.9076, 0.0, 0.8922, 0.09101, 0.8922, 0.04551, 0.8922, 0.04551, 0.8922, 0.0, 0.9076, 0.0, 0.6877, 0.2503, 0.7036, 0.2503, 0.7036, 0.5006, 0.6877, 0.5006, 0.6877, 0.0, 0.7036, 2.938e-08, 0.7036, 0.2503, 0.6877, 0.2503, 0.9076, 0.2503, 0.923, 0.2503, 0.923, 0.5006, 0.9076, 0.5006, 0.9076, 0.0, 0.923, 0.0, 0.923, 0.2503, 0.9076, 0.2503, 0.7036, 0.2503, 0.7195, 0.2503, 0.7195, 0.5006, 0.7036, 0.5006, 0.7036, 4.407e-08, 0.7195, 0.0, 0.7195, 0.2503, 0.7036, 0.2503, 0.8768, 0.2503, 0.8922, 0.2503, 0.8922, 0.5006, 0.8768, 0.5006, 0.8768, 0.0, 0.8922, 0.0, 0.8922, 0.2503, 0.8768, 0.2503, 0.6084, 0.2503, 0.6242, 0.2503, 0.6242, 0.5006, 0.6084, 0.5006, 0.6084, 0.0, 0.6242, 1.469e-08, 0.6242, 0.2503, 0.6084, 0.2503, 0.8614, 0.2503, 0.8768, 0.2503, 0.8768, 0.5006, 0.8614, 0.5006, 0.8614, 0.0, 0.8768, 0.0, 0.8768, 0.2503, 0.8614, 0.2503, 0.783, 0.2503, 0.7989, 0.2503, 0.7989, 0.5006, 0.783, 0.5006, 0.783, 1.469e-08, 0.7989, 0.0, 0.7989, 0.2503, 0.783, 0.2503, 0.5145, 0.6815, 0.5299, 0.6815, 0.5299, 0.9318, 0.5145, 0.9318, 0.5145, 0.4313, 0.5299, 0.4313, 0.5299, 0.6815, 0.5145, 0.6815, 0.6719, 0.2503, 0.656, 0.2503, 0.656, 0.0, 0.6719, 2.938e-08, 0.6719, 0.5006, 0.656, 0.5006, 0.656, 0.2503, 0.6719, 0.2503, 0.2503, 0.5472, 0.2503, 0.5626, 0.0, 0.5626, 0.0, 0.5472, 0.5006, 0.5472, 0.5006, 0.5626, 0.2503, 0.5626, 0.2503, 0.5472, 0.7195, 0.2503, 0.7354, 0.2503, 0.7354, 0.5006, 0.7195, 0.5006, 0.7195, 1.469e-08, 0.7354, 0.0, 0.7354, 0.2503, 0.7195, 0.2503, 0.2503, 0.5318, 0.2503, 0.5472, 0.0, 0.5472, 0.0, 0.5318, 0.5006, 0.5318, 0.5006, 0.5472, 0.2503, 0.5472, 0.2503, 0.5318, 0.6401, 0.2503, 0.656, 0.2503, 0.656, 0.5006, 0.6401, 0.5006, 0.6401, 2.938e-08, 0.656, 0.0, 0.656, 0.2503, 0.6401, 0.2503, 0.2503, 0.6242, 0.2503, 0.6397, 0.0, 0.6397, 0.0, 0.6242, 0.5006, 0.6242, 0.5006, 0.6397, 0.2503, 0.6397, 0.2503, 0.6242, 0.2503, 0.5006, 0.2503, 0.5164, 2.938e-08, 0.5164, 0.0, 0.5006, 0.5006, 0.5006, 0.5006, 0.5164, 0.2503, 0.5164, 0.2503, 0.5006, 0.2503, 0.5164, 0.2503, 0.5318, 0.0, 0.5318, 0.0, 0.5164, 0.5006, 0.5164, 0.5006, 0.5318, 0.2503, 0.5318, 0.2503, 0.5164, 0.6242, 0.2503, 0.6401, 0.2503, 0.6401, 0.5006, 0.6242, 0.5006, 0.6242, 1.469e-08, 0.6401, 0.0, 0.6401, 0.2503, 0.6242, 0.2503, 0.2503, 0.6088, 0.2503, 0.6242, 0.0, 0.6242, 0.0, 0.6088, 0.5006, 0.6088, 0.5006, 0.6242, 0.2503, 0.6242, 0.2503, 0.6088, 0.7989, 0.2503, 0.8147, 0.2503, 0.8147, 0.5006, 0.7989, 0.5006, 0.7989, 0.0, 0.8147, 1.469e-08, 0.8147, 0.2503, 0.7989, 0.2503, 0.846, 0.2503, 0.8614, 0.2503, 0.8614, 0.5006, 0.846, 0.5006, 0.846, 0.0, 0.8614, 0.0, 0.8614, 0.2503, 0.846, 0.2503, 0.5607, 0.2503, 0.5766, 0.2503, 0.5766, 0.5006, 0.5607, 0.5006, 0.5607, 0.0, 0.5766, 0.0, 0.5766, 0.2503, 0.5607, 0.2503, 0.2503, 0.5934, 0.2503, 0.6088, 0.0, 0.6088, 0.0, 0.5934, 0.5006, 0.5934, 0.5006, 0.6088, 0.2503, 0.6088, 0.2503, 0.5934, 0.8147, 0.2503, 0.8306, 0.2503, 0.8306, 0.5006, 0.8147, 0.5006, 0.8147, 0.0, 0.8306, 1.469e-08, 0.8306, 0.2503, 0.8147, 0.2503, 0.5299, 0.6815, 0.5453, 0.6815, 0.5453, 0.9318, 0.5299, 0.9318, 0.5299, 0.4313, 0.5453, 0.4313, 0.5453, 0.6815, 0.5299, 0.6815, 0.6877, 0.2503, 0.6719, 0.2503, 0.6719, 5.875e-08, 0.6877, 0.0, 0.6877, 0.5006, 0.6719, 0.5006, 0.6719, 0.2503, 0.6877, 0.2503, 0.2503, 0.578, 0.2503, 0.5934, 0.0, 0.5934, 0.0, 0.578, 0.5006, 0.578, 0.5006, 0.5934, 0.2503, 0.5934, 0.2503, 0.578, 0.7354, 0.2503, 0.7512, 0.2503, 0.7512, 0.5006, 0.7354, 0.5006, 0.7354, 0.0, 0.7512, 7.344e-08, 0.7512, 0.2503, 0.7354, 0.2503, 0.8306, 0.2503, 0.846, 0.2503, 0.846, 0.5006, 0.8306, 0.5006, 0.8306, 0.0, 0.846, 0.0, 0.846, 0.2503, 0.8306, 0.2503, 0.5925, 0.2503, 0.6084, 0.2503, 0.6084, 0.5006, 0.5925, 0.5006, 0.5925, 1.469e-08, 0.6084, 0.0, 0.6084, 0.2503, 0.5925, 0.2503, 0.2503, 0.5626, 0.2503, 0.578, 0.0, 0.578, 0.0, 0.5626, 0.5006, 0.5626, 0.5006, 0.578, 0.2503, 0.578, 0.2503, 0.5626, 0.7671, 0.2503, 0.783, 0.2503, 0.783, 0.5006, 0.7671, 0.5006, 0.7671, 0.0, 0.783, 7.344e-08, 0.783, 0.2503, 0.7671, 0.2503, 0.5453, 0.6815, 0.5607, 0.6815, 0.5607, 0.9318, 0.5453, 0.9318, 0.5453, 0.4313, 0.5607, 0.4313, 0.5607, 0.6815, 0.5453, 0.6815, 0.5766, 0.2503, 0.5925, 0.2503, 0.5925, 0.5006, 0.5766, 0.5006, 0.5766, 2.938e-08, 0.5925, 0.0, 0.5925, 0.2503, 0.5766, 0.2503, 0.9384, 0.2503, 0.923, 0.2503, 0.923, 0.0, 0.9384, 0.0, 0.9384, 0.5006, 0.923, 0.5006, 0.923, 0.2503, 0.9384, 0.2503, 0.7512, 0.2503, 0.7671, 0.2503, 0.7671, 0.5006, 0.7512, 0.5006, 0.7512, 2.938e-08, 0.7671, 0.0, 0.7671, 0.2503, 0.7512, 0.2503, 0.04551, 0.6551, 0.0, 0.6551, 0.0, 0.6397, 0.09101, 0.6551, 0.04551, 0.6551, 0.0, 0.6397, 0.5006, 0.6397, 0.4095, 0.6551, 0.364, 0.6551, 0.2503, 0.6397, 0.2503, 0.6397, 0.1365, 0.6551, 0.09101, 0.6551, 0.0, 0.6397, 0.1365, 0.6551, 0.2503, 0.6397, 0.182, 0.6551, 0.2503, 0.6397, 0.2275, 0.6551, 0.182, 0.6551, 0.2503, 0.6397, 0.3185, 0.6551, 0.273, 0.6551, 0.2503, 0.6397, 0.273, 0.6551, 0.2275, 0.6551, 0.5006, 0.6397, 0.5006, 0.6551, 0.4551, 0.6551, 0.5006, 0.6397, 0.4551, 0.6551, 0.4095, 0.6551, 0.2503, 0.6397, 0.364, 0.6551, 0.3185, 0.6551, 0.2257, 0.1226, 0.2257, 0.05882, 0.2432, 0.05882, 0.2432, 0.1226, 0.2257, 0.1865, 0.2257, 0.1226, 0.2432, 0.1226, 0.2432, 0.1865, 0.2257, 0.2503, 0.2257, 0.1865, 0.2432, 0.1865, 0.2432, 0.2503, 0.2257, 0.3141, 0.2257, 0.2503, 0.2432, 0.2503, 0.2432, 0.3141, 0.2257, 0.3779, 0.2257, 0.3141, 0.2432, 0.3141, 0.2432, 0.3779, 0.2257, 0.4417, 0.2257, 0.3779, 0.2432, 0.3779, 0.2432, 0.4417, 0.2082, 0.1226, 0.2082, 0.05882, 0.2257, 0.05882, 0.2257, 0.1226, 0.2082, 0.1865, 0.2082, 0.1226, 0.2257, 0.1226, 0.2257, 0.1865, 0.2082, 0.2503, 0.2082, 0.1865, 0.2257, 0.1865, 0.2257, 0.2503, 0.2082, 0.3141, 0.2082, 0.2503, 0.2257, 0.2503, 0.2257, 0.3141, 0.2082, 0.3779, 0.2082, 0.3141, 0.2257, 0.3141, 0.2257, 0.3779, 0.2082, 0.4417, 0.2082, 0.3779, 0.2257, 0.3779, 0.2257, 0.4417, 0.1908, 0.1226, 0.1908, 0.05882, 0.2082, 0.05882, 0.2082, 0.1226, 0.1908, 0.1865, 0.1908, 0.1226, 0.2082, 0.1226, 0.2082, 0.1865, 0.1908, 0.2503, 0.1908, 0.1865, 0.2082, 0.1865, 0.2082, 0.2503, 0.1908, 0.3141, 0.1908, 0.2503, 0.2082, 0.2503, 0.2082, 0.3141, 0.1908, 0.3779, 0.1908, 0.3141, 0.2082, 0.3141, 0.2082, 0.3779, 0.1908, 0.4417, 0.1908, 0.3779, 0.2082, 0.3779, 0.2082, 0.4417, 0.1733, 0.1226, 0.1733, 0.05882, 0.1908, 0.05882, 0.1908, 0.1226, 0.1733, 0.1865, 0.1733, 0.1226, 0.1908, 0.1226, 0.1908, 0.1865, 0.1733, 0.2503, 0.1733, 0.1865, 0.1908, 0.1865, 0.1908, 0.2503, 0.1733, 0.3141, 0.1733, 0.2503, 0.1908, 0.2503, 0.1908, 0.3141, 0.1733, 0.3779, 0.1733, 0.3141, 0.1908, 0.3141, 0.1908, 0.3779, 0.1733, 0.4417, 0.1733, 0.3779, 0.1908, 0.3779, 0.1908, 0.4417, 0.1558, 0.1226, 0.1558, 0.05882, 0.1733, 0.05882, 0.1733, 0.1226, 0.1558, 0.1865, 0.1558, 0.1226, 0.1733, 0.1226, 0.1733, 0.1865, 0.1558, 0.2503, 0.1558, 0.1865, 0.1733, 0.1865, 0.1733, 0.2503, 0.1558, 0.3141, 0.1558, 0.2503, 0.1733, 0.2503, 0.1733, 0.3141, 0.1558, 0.3779, 0.1558, 0.3141, 0.1733, 0.3141, 0.1733, 0.3779, 0.1558, 0.4417, 0.1558, 0.3779, 0.1733, 0.3779, 0.1733, 0.4417, 0.2766, 0.0385, 0.2613, 0.04621, 0.2613, 0.0154, 0.2766, 0.0231, 0.2613, 0.04621, 0.2536, 0.04621, 0.2536, 0.0154, 0.2613, 0.0154, 0.2613, 0.06161, 0.2766, 0.06931, 0.2766, 0.08471, 0.2613, 0.09241, 0.2766, 0.1309, 0.2613, 0.1386, 0.2613, 0.1078, 0.2766, 0.1155, 0.2613, 0.1848, 0.2766, 0.1617, 0.2766, 0.1771, 0.2613, 0.09241, 0.2536, 0.09241, 0.2536, 0.06161, 0.2613, 0.06161, 0.2432, 0.05882, 0.2536, 1.469e-08, 0.2536, 0.0154, 0.2432, 0.05882, 0.2536, 0.04621, 0.2536, 0.06161, 0.2432, 0.05882, 0.2536, 0.06161, 0.2536, 0.09241, 0.2536, 0.04621, 0.2432, 0.05882, 0.2536, 0.0154, 0.2613, 0.1848, 0.2536, 0.1848, 0.2536, 0.154, 0.2613, 0.154, 0.2766, 0.1617, 0.2613, 0.1848, 0.2613, 0.154, 0.2432, 0.1226, 0.2536, 0.1078, 0.2536, 0.1386, 0.2613, 0.231, 0.2536, 0.231, 0.2536, 0.2002, 0.2613, 0.2002, 0.2536, 0.154, 0.2432, 0.1226, 0.2536, 0.1386, 0.2536, 0.1078, 0.2613, 0.1078, 0.2613, 0.1386, 0.2536, 0.1386, 0.2536, 0.1078, 0.2432, 0.1226, 0.2536, 0.09241, 0.2766, 0.2233, 0.2613, 0.231, 0.2613, 0.2002, 0.2766, 0.2079, 0.2766, 0.3157, 0.2613, 0.3234, 0.2613, 0.2926, 0.2766, 0.3003, 0.2766, 0.2695, 0.2613, 0.2772, 0.2613, 0.2464, 0.2766, 0.2541, 0.2766, 0.3619, 0.2613, 0.3696, 0.2613, 0.3388, 0.2766, 0.3465, 0.2766, 0.4544, 0.2613, 0.4621, 0.2613, 0.4313, 0.2766, 0.439, 0.2766, 0.4081, 0.2613, 0.4159, 0.2613, 0.385, 0.2766, 0.3927, 0.2613, 0.2772, 0.2536, 0.2772, 0.2536, 0.2464, 0.2613, 0.2464, 0.2613, 0.3234, 0.2536, 0.3234, 0.2536, 0.2926, 0.2613, 0.2926, 0.2766, 0.4852, 0.2766, 0.5006, 0.2613, 0.4775, 0.2613, 0.4621, 0.2536, 0.4621, 0.2536, 0.4313, 0.2613, 0.4313, 0.2613, 0.4159, 0.2536, 0.4159, 0.2536, 0.385, 0.2613, 0.385, 0.2536, 0.4775, 0.2613, 0.4775, 0.2766, 0.5006, 0.2613, 0.3696, 0.2536, 0.3696, 0.2536, 0.3388, 0.2613, 0.3388, 0.2257, 0.05882, 0.2536, 1.469e-08, 0.2432, 0.05882, 0.2432, 0.1226, 0.2536, 0.154, 0.2536, 0.1848, 0.2432, 0.1865, 0.2082, 0.05882, 0.1908, 0.05882, 0.2152, 0.0, 0.1767, 1.469e-08, 0.2152, 0.0, 0.1908, 0.05882, 0.2257, 0.05882, 0.2082, 0.05882, 0.2152, 0.0, 0.2257, 0.05882, 0.2152, 0.0, 0.2536, 1.469e-08, 0.2432, 0.1865, 0.2536, 0.1848, 0.2536, 0.2002, 0.2432, 0.1865, 0.2536, 0.2002, 0.2536, 0.231, 0.2536, 0.2464, 0.2432, 0.2503, 0.2536, 0.231, 0.2432, 0.1865, 0.2536, 0.231, 0.2432, 0.2503, 0.2432, 0.2503, 0.2536, 0.2772, 0.2536, 0.2926, 0.2432, 0.3141, 0.2536, 0.2464, 0.2536, 0.2772, 0.2432, 0.2503, 0.2432, 0.05882, 0.2536, 0.09241, 0.2432, 0.1226, 0.1733, 0.05882, 0.1558, 0.05882, 0.1767, 1.469e-08, 0.1383, 1.469e-08, 0.1767, 1.469e-08, 0.1558, 0.05882, 0.1908, 0.05882, 0.1733, 0.05882, 0.1767, 1.469e-08, 0.1558, 0.05882, 0.1383, 0.04551, 0.1383, 1.469e-08, 0.1558, 0.05882, 0.1383, 0.09101, 0.1383, 0.04551, 0.1383, 0.09101, 0.1558, 0.05882, 0.1558, 0.1226, 0.1558, 0.1865, 0.1383, 0.182, 0.1383, 0.1365, 0.1558, 0.1226, 0.1558, 0.2503, 0.1383, 0.2275, 0.1383, 0.182, 0.1558, 0.1865, 0.1558, 0.2503, 0.1383, 0.273, 0.1383, 0.2275, 0.1383, 0.1365, 0.1383, 0.09101, 0.1558, 0.1226, 0.1558, 0.3141, 0.1383, 0.3185, 0.1383, 0.273, 0.1558, 0.2503, 0.2432, 0.3141, 0.2536, 0.2926, 0.2536, 0.3234, 0.2432, 0.3141, 0.2536, 0.3234, 0.2536, 0.3388, 0.2536, 0.3696, 0.2432, 0.3779, 0.2536, 0.3388, 0.2432, 0.3141, 0.2536, 0.3388, 0.2432, 0.3779, 0.2536, 0.385, 0.2432, 0.3779, 0.2536, 0.3696, 0.2536, 0.4159, 0.2432, 0.3779, 0.2536, 0.385, 0.2432, 0.4417, 0.2536, 0.4159, 0.2536, 0.4313, 0.2536, 0.4775, 0.2432, 0.4417, 0.2536, 0.4621, 0.2536, 0.4313, 0.2536, 0.4621, 0.2432, 0.4417, 0.2766, 0.5006, 0.2305, 0.5006, 0.2536, 0.4775, 0.2432, 0.4417, 0.2536, 0.4775, 0.2305, 0.5006, 0.2536, 0.4159, 0.2432, 0.4417, 0.2432, 0.3779, 0.2305, 0.5006, 0.2257, 0.4417, 0.2432, 0.4417, 0.1558, 0.3779, 0.1383, 0.364, 0.1383, 0.3185, 0.1558, 0.3141, 0.1558, 0.3779, 0.1383, 0.4095, 0.1383, 0.364, 0.1558, 0.4417, 0.1383, 0.4551, 0.1383, 0.4095, 0.1558, 0.3779, 0.1844, 0.5006, 0.1908, 0.4417, 0.2082, 0.4417, 0.1733, 0.4417, 0.1908, 0.4417, 0.1844, 0.5006, 0.2082, 0.4417, 0.2305, 0.5006, 0.1844, 0.5006, 0.1383, 0.5006, 0.1558, 0.4417, 0.1733, 0.4417, 0.1844, 0.5006, 0.1558, 0.4417, 0.1383, 0.5006, 0.1383, 0.4551, 0.2257, 0.4417, 0.2305, 0.5006, 0.2082, 0.4417, 0.5048, 0.1232, 0.5048, 0.06161, 0.5235, 0.06161, 0.5235, 0.1232, 0.5048, 0.1848, 0.5048, 0.1232, 0.5235, 0.1232, 0.5235, 0.1848, 0.5048, 0.2464, 0.5048, 0.1848, 0.5235, 0.1848, 0.5235, 0.2464, 0.5048, 0.308, 0.5048, 0.2464, 0.5235, 0.2464, 0.5235, 0.308, 0.5048, 0.3696, 0.5048, 0.308, 0.5235, 0.308, 0.5235, 0.3696, 0.4862, 0.1232, 0.4862, 0.06161, 0.5048, 0.06161, 0.5048, 0.1232, 0.4862, 0.1848, 0.4862, 0.1232, 0.5048, 0.1232, 0.5048, 0.1848, 0.4862, 0.2464, 0.4862, 0.1848, 0.5048, 0.1848, 0.5048, 0.2464, 0.4862, 0.308, 0.4862, 0.2464, 0.5048, 0.2464, 0.5048, 0.308, 0.4862, 0.3696, 0.4862, 0.308, 0.5048, 0.308, 0.5048, 0.3696, 0.4675, 0.1232, 0.4675, 0.06161, 0.4862, 0.06161, 0.4862, 0.1232, 0.4675, 0.1848, 0.4675, 0.1232, 0.4862, 0.1232, 0.4862, 0.1848, 0.4675, 0.2464, 0.4675, 0.1848, 0.4862, 0.1848, 0.4862, 0.2464, 0.4675, 0.308, 0.4675, 0.2464, 0.4862, 0.2464, 0.4862, 0.308, 0.4675, 0.3696, 0.4675, 0.308, 0.4862, 0.308, 0.4862, 0.3696, 0.4489, 0.1232, 0.4489, 0.06161, 0.4675, 0.06161, 0.4675, 0.1232, 0.4489, 0.1848, 0.4489, 0.1232, 0.4675, 0.1232, 0.4675, 0.1848, 0.4489, 0.2464, 0.4489, 0.1848, 0.4675, 0.1848, 0.4675, 0.2464, 0.4489, 0.308, 0.4489, 0.2464, 0.4675, 0.2464, 0.4675, 0.308, 0.4489, 0.3696, 0.4489, 0.308, 0.4675, 0.308, 0.4675, 0.3696, 0.5607, 0.0385, 0.5454, 0.04621, 0.5454, 0.0154, 0.5607, 0.0231, 0.5454, 0.09241, 0.5607, 0.06931, 0.5607, 0.08471, 0.5607, 0.1309, 0.5454, 0.1386, 0.5454, 0.1078, 0.5607, 0.1155, 0.5607, 0.1771, 0.5454, 0.1848, 0.5454, 0.154, 0.5607, 0.1617, 0.5235, 0.06161, 0.5454, 0.0, 0.5454, 0.0154, 0.5421, 0.06161, 0.5454, 0.04621, 0.5454, 0.06161, 0.5421, 0.06161, 0.5454, 0.06161, 0.5454, 0.09241, 0.5607, 0.06931, 0.5454, 0.09241, 0.5454, 0.06161, 0.5454, 0.04621, 0.5421, 0.06161, 0.5454, 0.0154, 0.5454, 0.1386, 0.5421, 0.06161, 0.5454, 0.1078, 0.5421, 0.1848, 0.5454, 0.154, 0.5454, 0.1848, 0.5421, 0.1848, 0.5454, 0.1848, 0.5454, 0.2002, 0.5421, 0.06161, 0.5454, 0.1386, 0.5421, 0.1848, 0.5454, 0.09241, 0.5454, 0.1078, 0.5421, 0.06161, 0.5454, 0.2002, 0.5607, 0.2079, 0.5607, 0.2233, 0.5454, 0.231, 0.5607, 0.2695, 0.5454, 0.2772, 0.5454, 0.2464, 0.5607, 0.2541, 0.5607, 0.4081, 0.5454, 0.4159, 0.5454, 0.385, 0.5607, 0.3927, 0.5607, 0.3619, 0.5454, 0.3696, 0.5454, 0.3388, 0.5607, 0.3465, 0.5607, 0.3157, 0.5454, 0.3234, 0.5454, 0.2926, 0.5607, 0.3003, 0.5421, 0.2464, 0.5454, 0.231, 0.5454, 0.2464, 0.5421, 0.308, 0.5454, 0.2772, 0.5454, 0.2926, 0.5421, 0.308, 0.5454, 0.2926, 0.5454, 0.3234, 0.5454, 0.2772, 0.5421, 0.2464, 0.5454, 0.2464, 0.5421, 0.3696, 0.5454, 0.3388, 0.5454, 0.3696, 0.5421, 0.3696, 0.5454, 0.385, 0.5454, 0.4159, 0.5235, 0.3696, 0.5454, 0.4159, 0.5454, 0.4313, 0.5454, 0.385, 0.5421, 0.3696, 0.5454, 0.3696, 0.5454, 0.3388, 0.5421, 0.308, 0.5454, 0.3234, 0.5454, 0.231, 0.5421, 0.2464, 0.5421, 0.1848, 0.5454, 0.2002, 0.5235, 0.1848, 0.5235, 0.1232, 0.5421, 0.1848, 0.5235, 0.06161, 0.5454, 0.0154, 0.5421, 0.06161, 0.5048, 0.06161, 0.507, 5.875e-08, 0.5235, 0.06161, 0.5235, 0.06161, 0.507, 5.875e-08, 0.5454, 0.0, 0.507, 5.875e-08, 0.5048, 0.06161, 0.4862, 0.06161, 0.4686, 5.875e-08, 0.5454, 0.1386, 0.5454, 0.154, 0.5421, 0.1848, 0.5235, 0.1232, 0.5421, 0.06161, 0.5421, 0.1848, 0.5235, 0.1848, 0.5421, 0.1848, 0.5421, 0.2464, 0.5235, 0.2464, 0.4862, 0.06161, 0.4675, 0.06161, 0.4686, 5.875e-08, 0.5235, 0.1232, 0.5235, 0.06161, 0.5421, 0.06161, 0.4489, 0.06161, 0.4686, 5.875e-08, 0.4675, 0.06161, 0.4489, 0.06161, 0.4302, 0.04313, 0.4302, 5.875e-08, 0.4489, 0.06161, 0.4302, 0.08625, 0.4302, 0.04313, 0.4489, 0.06161, 0.4302, 5.875e-08, 0.4686, 5.875e-08, 0.4489, 0.1232, 0.4302, 0.1294, 0.4302, 0.08625, 0.4489, 0.06161, 0.4489, 0.1848, 0.4302, 0.1725, 0.4302, 0.1294, 0.4489, 0.1232, 0.4489, 0.1848, 0.4302, 0.2156, 0.4302, 0.1725, 0.4489, 0.1848, 0.4489, 0.2464, 0.4302, 0.2156, 0.5235, 0.2464, 0.5421, 0.2464, 0.5421, 0.308, 0.5235, 0.308, 0.5421, 0.2464, 0.5454, 0.2772, 0.5421, 0.308, 0.5421, 0.3696, 0.5235, 0.3696, 0.5235, 0.308, 0.5421, 0.308, 0.5454, 0.4313, 0.507, 0.4313, 0.5235, 0.3696, 0.5421, 0.3696, 0.5421, 0.308, 0.5454, 0.3388, 0.4862, 0.3696, 0.5048, 0.3696, 0.507, 0.4313, 0.5235, 0.3696, 0.507, 0.4313, 0.5048, 0.3696, 0.4686, 0.4313, 0.4862, 0.3696, 0.507, 0.4313, 0.5421, 0.3696, 0.5454, 0.4159, 0.5235, 0.3696, 0.4489, 0.308, 0.4302, 0.3019, 0.4302, 0.2588, 0.4489, 0.2464, 0.4489, 0.308, 0.4302, 0.345, 0.4302, 0.3019, 0.4302, 0.2588, 0.4302, 0.2156, 0.4489, 0.2464, 0.4489, 0.3696, 0.4302, 0.345, 0.4489, 0.308, 0.4489, 0.3696, 0.4675, 0.3696, 0.4686, 0.4313, 0.4862, 0.3696, 0.4686, 0.4313, 0.4675, 0.3696, 0.4302, 0.4313, 0.4302, 0.3881, 0.4489, 0.3696, 0.4302, 0.345, 0.4489, 0.3696, 0.4302, 0.3881, 0.4686, 0.4313, 0.4302, 0.4313, 0.4489, 0.3696, 0.3863, 0.1232, 0.3863, 0.06161, 0.4083, 0.06161, 0.4083, 0.1232, 0.3863, 0.1848, 0.3863, 0.1232, 0.4083, 0.1232, 0.4083, 0.1848, 0.3863, 0.2464, 0.3863, 0.1848, 0.4083, 0.1848, 0.4083, 0.2464, 0.3863, 0.308, 0.3863, 0.2464, 0.4083, 0.2464, 0.4083, 0.308, 0.3863, 0.3696, 0.3863, 0.308, 0.4083, 0.308, 0.4083, 0.3696, 0.3644, 0.1232, 0.3644, 0.06161, 0.3863, 0.06161, 0.3863, 0.1232, 0.3644, 0.1848, 0.3644, 0.1232, 0.3863, 0.1232, 0.3863, 0.1848, 0.3644, 0.2464, 0.3644, 0.1848, 0.3863, 0.1848, 0.3863, 0.2464, 0.3644, 0.308, 0.3644, 0.2464, 0.3863, 0.2464, 0.3863, 0.308, 0.3644, 0.3696, 0.3644, 0.308, 0.3863, 0.308, 0.3863, 0.3696, 0.3425, 0.1232, 0.3425, 0.06161, 0.3644, 0.06161, 0.3644, 0.1232, 0.3425, 0.1848, 0.3425, 0.1232, 0.3644, 0.1232, 0.3644, 0.1848, 0.3425, 0.2464, 0.3425, 0.1848, 0.3644, 0.1848, 0.3644, 0.2464, 0.3425, 0.308, 0.3425, 0.2464, 0.3644, 0.2464, 0.3644, 0.308, 0.3425, 0.3696, 0.3425, 0.308, 0.3644, 0.308, 0.3644, 0.3696, 0.3205, 0.1232, 0.3205, 0.06161, 0.3425, 0.06161, 0.3425, 0.1232, 0.3205, 0.1848, 0.3205, 0.1232, 0.3425, 0.1232, 0.3425, 0.1848, 0.3205, 0.2464, 0.3205, 0.1848, 0.3425, 0.1848, 0.3425, 0.2464, 0.3205, 0.308, 0.3205, 0.2464, 0.3425, 0.2464, 0.3425, 0.308, 0.3205, 0.3696, 0.3205, 0.308, 0.3425, 0.308, 0.3425, 0.3696, 0.2986, 0.1232, 0.2986, 0.06161, 0.3205, 0.06161, 0.3205, 0.1232, 0.2986, 0.1848, 0.2986, 0.1232, 0.3205, 0.1232, 0.3205, 0.1848, 0.2986, 0.2464, 0.2986, 0.1848, 0.3205, 0.1848, 0.3205, 0.2464, 0.2986, 0.308, 0.2986, 0.2464, 0.3205, 0.2464, 0.3205, 0.308, 0.2986, 0.3696, 0.2986, 0.308, 0.3205, 0.308, 0.3205, 0.3696, 0.4083, 0.06161, 0.4302, 0.0, 0.4302, 0.04313, 0.4083, 0.06161, 0.3863, 0.06161, 0.3841, 0.0, 0.3841, 0.0, 0.4302, 0.0, 0.4083, 0.06161, 0.4302, 0.08625, 0.4083, 0.06161, 0.4302, 0.04313, 0.4083, 0.1232, 0.4302, 0.08625, 0.4302, 0.1294, 0.4083, 0.1232, 0.4302, 0.1294, 0.4302, 0.1725, 0.4083, 0.1848, 0.4302, 0.2156, 0.4083, 0.1848, 0.4302, 0.1725, 0.4083, 0.1232, 0.4083, 0.06161, 0.4302, 0.08625, 0.3863, 0.06161, 0.3644, 0.06161, 0.3841, 0.0, 0.3841, 0.0, 0.3644, 0.06161, 0.3425, 0.06161, 0.3381, 0.0, 0.292, 1.175e-07, 0.3381, 0.0, 0.3205, 0.06161, 0.3381, 0.0, 0.3425, 0.06161, 0.3205, 0.06161, 0.2986, 0.06161, 0.2986, 0.1232, 0.292, 0.09241, 0.2986, 0.1232, 0.2986, 0.1848, 0.292, 0.154, 0.292, 0.0154, 0.3205, 0.06161, 0.2986, 0.06161, 0.2986, 0.2464, 0.292, 0.231, 0.292, 0.2002, 0.2986, 0.1848, 0.4083, 0.2464, 0.4302, 0.2156, 0.4302, 0.2588, 0.4083, 0.2464, 0.4302, 0.2588, 0.4302, 0.3019, 0.4083, 0.308, 0.4302, 0.2156, 0.4083, 0.2464, 0.4083, 0.1848, 0.4083, 0.3696, 0.4302, 0.345, 0.4302, 0.3881, 0.4302, 0.4313, 0.4083, 0.3696, 0.4302, 0.3881, 0.4083, 0.308, 0.4302, 0.3019, 0.4302, 0.345, 0.4083, 0.3696, 0.3841, 0.4313, 0.3863, 0.3696, 0.4083, 0.3696, 0.4302, 0.4313, 0.3841, 0.4313, 0.3644, 0.3696, 0.3863, 0.3696, 0.2986, 0.2464, 0.2986, 0.308, 0.292, 0.2772, 0.3381, 0.4313, 0.3425, 0.3696, 0.3644, 0.3696, 0.3841, 0.4313, 0.3205, 0.3696, 0.3381, 0.4313, 0.292, 0.4313, 0.3425, 0.3696, 0.3381, 0.4313, 0.3205, 0.3696, 0.2986, 0.3696, 0.3205, 0.3696, 0.292, 0.4159, 0.292, 0.3388, 0.2986, 0.308, 0.2986, 0.3696, 0.3205, 0.06161, 0.292, 0.0154, 0.292, 1.175e-07, 0.2986, 0.06161, 0.292, 0.04621, 0.292, 0.0154, 0.292, 0.04621, 0.2766, 0.0385, 0.2766, 0.0231, 0.292, 0.0154, 0.2986, 0.06161, 0.292, 0.09241, 0.292, 0.06161, 0.292, 0.09241, 0.2766, 0.08471, 0.2766, 0.06931, 0.292, 0.06161, 0.2986, 0.06161, 0.292, 0.06161, 0.292, 0.04621, 0.2986, 0.1232, 0.292, 0.1386, 0.292, 0.1078, 0.292, 0.1386, 0.2766, 0.1309, 0.2766, 0.1155, 0.292, 0.1078, 0.2986, 0.1848, 0.292, 0.1848, 0.292, 0.154, 0.292, 0.1848, 0.2766, 0.1771, 0.2766, 0.1617, 0.292, 0.154, 0.2986, 0.1848, 0.292, 0.2002, 0.292, 0.1848, 0.2986, 0.1232, 0.292, 0.154, 0.292, 0.1386, 0.2986, 0.1232, 0.292, 0.1078, 0.292, 0.09241, 0.292, 0.231, 0.2766, 0.2233, 0.2766, 0.2079, 0.292, 0.2002, 0.2986, 0.2464, 0.292, 0.2464, 0.292, 0.231, 0.2986, 0.308, 0.292, 0.2926, 0.292, 0.2772, 0.292, 0.2772, 0.2766, 0.2695, 0.2766, 0.2541, 0.292, 0.2464, 0.2986, 0.2464, 0.292, 0.2772, 0.292, 0.2464, 0.2986, 0.308, 0.292, 0.3388, 0.292, 0.3234, 0.2986, 0.3696, 0.292, 0.385, 0.292, 0.3696, 0.292, 0.4159, 0.2766, 0.4081, 0.2766, 0.3927, 0.292, 0.385, 0.2986, 0.3696, 0.292, 0.4159, 0.292, 0.385, 0.292, 0.3696, 0.2766, 0.3619, 0.2766, 0.3465, 0.292, 0.3388, 0.2986, 0.3696, 0.292, 0.3696, 0.292, 0.3388, 0.292, 0.3234, 0.2766, 0.3157, 0.2766, 0.3003, 0.292, 0.2926, 0.2986, 0.308, 0.292, 0.3234, 0.292, 0.2926, 0.3205, 0.3696, 0.292, 0.4313, 0.292, 0.4159, 0.9846, 0.4574, 0.9846, 0.5006, 0.9692, 0.5006, 0.9846, 0.4143, 0.9846, 0.4574, 0.9692, 0.5006, 0.9692, 0.06931, 0.9846, 0.1556, 0.9846, 0.1987, 0.9692, 0.2849, 0.9692, 0.2849, 0.9846, 0.3712, 0.9846, 0.4143, 0.9692, 0.5006, 0.9846, 0.3712, 0.9692, 0.2849, 0.9846, 0.3281, 0.9692, 0.2849, 0.9846, 0.2849, 0.9846, 0.3281, 0.9692, 0.2849, 0.9846, 0.2418, 0.9846, 0.2849, 0.9692, 0.06931, 0.9846, 0.06931, 0.9846, 0.1124, 0.9692, 0.06931, 0.9846, 0.1124, 0.9846, 0.1556, 0.9692, 0.2849, 0.9846, 0.1987, 0.9846, 0.2418, 0.2156, 0.687, 0.2156, 0.7029, 0.0, 0.7029, 0.0, 0.687, 0.4313, 0.687, 0.4313, 0.7029, 0.2156, 0.7029, 0.2156, 0.687, 0.6469, 0.9448, 0.6469, 0.9524, 0.4313, 0.9524, 0.4313, 0.9448, 0.8625, 0.9448, 0.8625, 0.9524, 0.6469, 0.9524, 0.6469, 0.9448, 0.6719, 0.7162, 0.6565, 0.7162, 0.6565, 0.5006, 0.6719, 0.5006, 0.6719, 0.9318, 0.6565, 0.9318, 0.6565, 0.7162, 0.6719, 0.7162, 0.8999, 0.7162, 0.8922, 0.7162, 0.8922, 0.5006, 0.8999, 0.5006, 0.8999, 0.9318, 0.8922, 0.9318, 0.8922, 0.7162, 0.8999, 0.7162, 0.6241, 0.7162, 0.6082, 0.7162, 0.6082, 0.5006, 0.6241, 0.5006, 0.6241, 0.9318, 0.6082, 0.9318, 0.6082, 0.7162, 0.6241, 0.7162, 0.9236, 0.7162, 0.939, 0.7162, 0.939, 0.9318, 0.9236, 0.9318, 0.9236, 0.5006, 0.939, 0.5006, 0.939, 0.7162, 0.9236, 0.7162, 0.2156, 0.7667, 0.2156, 0.7827, 0.0, 0.7827, 0.0, 0.7667, 0.4313, 0.7667, 0.4313, 0.7827, 0.2156, 0.7827, 0.2156, 0.7667, 0.9923, 0.2849, 1.0, 0.2849, 1.0, 0.5006, 0.9923, 0.5006, 0.9923, 0.06931, 1.0, 0.06931, 1.0, 0.2849, 0.9923, 0.2849, 0.8614, 0.7162, 0.846, 0.7162, 0.846, 0.5006, 0.8614, 0.5006, 0.8614, 0.9318, 0.846, 0.9318, 0.846, 0.7162, 0.8614, 0.7162, 0.2156, 0.9064, 0.2156, 0.8987, 0.4313, 0.8987, 0.4313, 0.9064, 0.0, 0.9064, 0.0, 0.8987, 0.2156, 0.8987, 0.2156, 0.9064, 0.6878, 0.7162, 0.6719, 0.7162, 0.6719, 0.5006, 0.6878, 0.5006, 0.6878, 0.9318, 0.6719, 0.9318, 0.6719, 0.7162, 0.6878, 0.7162, 0.8306, 0.7162, 0.8152, 0.7162, 0.8152, 0.5006, 0.8306, 0.5006, 0.8306, 0.9318, 0.8152, 0.9318, 0.8152, 0.7162, 0.8306, 0.7162, 0.2156, 0.7029, 0.2156, 0.7189, 0.0, 0.7189, 0.0, 0.7029, 0.4313, 0.7029, 0.4313, 0.7189, 0.2156, 0.7189, 0.2156, 0.7029, 0.9851, 0.7162, 0.9928, 0.7162, 0.9928, 0.9318, 0.9851, 0.9318, 0.9851, 0.5006, 0.9928, 0.5006, 0.9928, 0.7162, 0.9851, 0.7162, 0.5607, 0.7162, 0.5761, 0.7162, 0.5761, 0.9318, 0.5607, 0.9318, 0.5607, 0.5006, 0.5761, 0.5006, 0.5761, 0.7162, 0.5607, 0.7162, 0.5145, 0.6469, 0.5069, 0.6469, 0.5069, 0.4313, 0.5145, 0.4313, 0.5145, 0.8625, 0.5069, 0.8625, 0.5069, 0.6469, 0.5145, 0.6469, 0.767, 0.7162, 0.7511, 0.7162, 0.7511, 0.5006, 0.767, 0.5006, 0.767, 0.9318, 0.7511, 0.9318, 0.7511, 0.7162, 0.767, 0.7162, 0.9384, 0.2849, 0.9538, 0.2849, 0.9538, 0.5006, 0.9384, 0.5006, 0.9384, 0.06931, 0.9538, 0.06931, 0.9538, 0.2849, 0.9384, 0.2849, 0.7989, 0.7162, 0.8148, 0.7162, 0.8148, 0.9318, 0.7989, 0.9318, 0.7989, 0.5006, 0.8148, 0.5006, 0.8148, 0.7162, 0.7989, 0.7162, 0.2156, 0.9601, 0.2156, 0.9678, 5.875e-08, 0.9678, 5.875e-08, 0.9601, 0.4313, 0.9601, 0.4313, 0.9678, 0.2156, 0.9678, 0.2156, 0.9601, 0.7989, 0.7162, 0.7835, 0.7162, 0.7835, 0.5006, 0.7989, 0.5006, 0.7989, 0.9318, 0.7835, 0.9318, 0.7835, 0.7162, 0.7989, 0.7162, 0.2156, 0.9141, 0.2156, 0.9217, 0.0, 0.9217, 0.0, 0.9141, 0.4313, 0.9141, 0.4313, 0.9217, 0.2156, 0.9217, 0.2156, 0.9141, 0.6082, 0.7162, 0.5923, 0.7162, 0.5923, 0.5006, 0.6082, 0.5006, 0.6082, 0.9318, 0.5923, 0.9318, 0.5923, 0.7162, 0.6082, 0.7162, 0.939, 0.7162, 0.9544, 0.7162, 0.9544, 0.9318, 0.939, 0.9318, 0.939, 0.5006, 0.9544, 0.5006, 0.9544, 0.7162, 0.939, 0.7162, 0.767, 0.7162, 0.783, 0.7162, 0.783, 0.9318, 0.767, 0.9318, 0.767, 0.5006, 0.783, 0.5006, 0.783, 0.7162, 0.767, 0.7162, 0.2156, 0.9524, 0.2156, 0.9601, 5.875e-08, 0.9601, 5.875e-08, 0.9524, 0.4313, 0.9524, 0.4313, 0.9601, 0.2156, 0.9601, 0.2156, 0.9524, 0.9538, 0.2849, 0.9692, 0.2849, 0.9692, 0.5006, 0.9538, 0.5006, 0.9538, 0.06931, 0.9692, 0.06931, 0.9692, 0.2849, 0.9538, 0.2849, 0.9923, 0.2849, 0.9846, 0.2849, 0.9846, 0.06931, 0.9923, 0.06931, 0.9923, 0.5006, 0.9846, 0.5006, 0.9846, 0.2849, 0.9923, 0.2849, 0.2156, 0.7827, 0.2156, 0.7986, 0.0, 0.7986, 0.0, 0.7827, 0.4313, 0.7827, 0.4313, 0.7986, 0.2156, 0.7986, 0.2156, 0.7827, 0.2156, 0.8602, 0.2156, 0.8448, 0.4313, 0.8448, 0.4313, 0.8602, 0.0, 0.8602, 0.0, 0.8448, 0.2156, 0.8448, 0.2156, 0.8602, 0.7036, 0.7162, 0.7196, 0.7162, 0.7196, 0.9318, 0.7036, 0.9318, 0.7036, 0.5006, 0.7196, 0.5006, 0.7196, 0.7162, 0.7036, 0.7162, 0.6469, 0.9524, 0.6469, 0.9601, 0.4313, 0.9601, 0.4313, 0.9524, 0.8625, 0.9524, 0.8625, 0.9601, 0.6469, 0.9601, 0.6469, 0.9524, 0.9544, 0.7162, 0.9698, 0.7162, 0.9698, 0.9318, 0.9544, 0.9318, 0.9544, 0.5006, 0.9698, 0.5006, 0.9698, 0.7162, 0.9544, 0.7162, 0.9851, 0.7162, 0.9775, 0.7162, 0.9775, 0.5006, 0.9851, 0.5006, 0.9851, 0.9318, 0.9775, 0.9318, 0.9775, 0.7162, 0.9851, 0.7162, 0.5923, 0.7162, 0.5763, 0.7162, 0.5763, 0.5006, 0.5923, 0.5006, 0.5923, 0.9318, 0.5763, 0.9318, 0.5763, 0.7162, 0.5923, 0.7162, 0.8768, 0.7162, 0.8614, 0.7162, 0.8614, 0.5006, 0.8768, 0.5006, 0.8768, 0.9318, 0.8614, 0.9318, 0.8614, 0.7162, 0.8768, 0.7162, 0.2156, 0.6551, 0.2156, 0.671, 0.0, 0.671, 0.0, 0.6551, 0.4313, 0.6551, 0.4313, 0.671, 0.2156, 0.671, 0.2156, 0.6551, 0.2156, 0.9371, 0.2156, 0.9448, 5.875e-08, 0.9448, 5.875e-08, 0.9371, 0.4313, 0.9371, 0.4313, 0.9448, 0.2156, 0.9448, 0.2156, 0.9371, 0.7352, 0.7162, 0.7198, 0.7162, 0.7198, 0.5006, 0.7352, 0.5006, 0.7352, 0.9318, 0.7198, 0.9318, 0.7198, 0.7162, 0.7352, 0.7162, 0.9775, 0.7162, 0.9698, 0.7162, 0.9698, 0.5006, 0.9775, 0.5006, 0.9775, 0.9318, 0.9698, 0.9318, 0.9698, 0.7162, 0.9775, 0.7162, 0.9236, 0.7162, 0.9076, 0.7162, 0.9076, 0.5006, 0.9236, 0.5006, 0.9236, 0.9318, 0.9076, 0.9318, 0.9076, 0.7162, 0.9236, 0.7162, 0.2156, 0.814, 0.2156, 0.7986, 0.4313, 0.7986, 0.4313, 0.814, 0.0, 0.814, 0.0, 0.7986, 0.2156, 0.7986, 0.2156, 0.814, 0.2156, 0.671, 0.2156, 0.687, 0.0, 0.687, 0.0, 0.671, 0.4313, 0.671, 0.4313, 0.687, 0.2156, 0.687, 0.2156, 0.671, 0.2156, 0.9294, 0.2156, 0.9371, 5.875e-08, 0.9371, 5.875e-08, 0.9294, 0.4313, 0.9294, 0.4313, 0.9371, 0.2156, 0.9371, 0.2156, 0.9294, 0.7032, 0.7162, 0.6878, 0.7162, 0.6878, 0.5006, 0.7032, 0.5006, 0.7032, 0.9318, 0.6878, 0.9318, 0.6878, 0.7162, 0.7032, 0.7162, 0.9076, 0.7162, 0.9, 0.7162, 0.9, 0.5006, 0.9076, 0.5006, 0.9076, 0.9318, 0.9, 0.9318, 0.9, 0.7162, 0.9076, 0.7162, 0.6401, 0.7162, 0.6241, 0.7162, 0.6241, 0.5006, 0.6401, 0.5006, 0.6401, 0.9318, 0.6241, 0.9318, 0.6241, 0.7162, 0.6401, 0.7162, 0.2156, 0.8294, 0.2156, 0.8448, 0.0, 0.8448, 0.0, 0.8294, 0.4313, 0.8294, 0.4313, 0.8448, 0.2156, 0.8448, 0.2156, 0.8294, 0.2156, 0.7508, 0.2156, 0.7667, 0.0, 0.7667, 0.0, 0.7508, 0.4313, 0.7508, 0.4313, 0.7667, 0.2156, 0.7667, 0.2156, 0.7508, 0.6469, 0.9371, 0.6469, 0.9448, 0.4313, 0.9448, 0.4313, 0.9371, 0.8625, 0.9371, 0.8625, 0.9448, 0.6469, 0.9448, 0.6469, 0.9371, 0.2156, 0.8756, 0.2156, 0.891, 0.0, 0.891, 0.0, 0.8756, 0.4313, 0.8756, 0.4313, 0.891, 0.2156, 0.891, 0.2156, 0.8756, 0.2156, 0.9141, 0.2156, 0.9064, 0.4313, 0.9064, 0.4313, 0.9141, 0.0, 0.9141, 0.0, 0.9064, 0.2156, 0.9064, 0.2156, 0.9141, 0.7511, 0.7162, 0.7352, 0.7162, 0.7352, 0.5006, 0.7511, 0.5006, 0.7511, 0.9318, 0.7352, 0.9318, 0.7352, 0.7162, 0.7511, 0.7162, 0.2156, 0.814, 0.2156, 0.8294, 0.0, 0.8294, 0.0, 0.814, 0.4313, 0.814, 0.4313, 0.8294, 0.2156, 0.8294, 0.2156, 0.814, 0.2156, 0.7348, 0.2156, 0.7508, 0.0, 0.7508, 0.0, 0.7348, 0.4313, 0.7348, 0.4313, 0.7508, 0.2156, 0.7508, 0.2156, 0.7348, 0.2156, 0.9448, 0.2156, 0.9524, 5.875e-08, 0.9524, 5.875e-08, 0.9448, 0.4313, 0.9448, 0.4313, 0.9524, 0.2156, 0.9524, 0.2156, 0.9448, 0.8768, 0.7162, 0.8922, 0.7162, 0.8922, 0.9318, 0.8768, 0.9318, 0.8768, 0.5006, 0.8922, 0.5006, 0.8922, 0.7162, 0.8768, 0.7162, 0.2156, 0.8987, 0.2156, 0.891, 0.4313, 0.891, 0.4313, 0.8987, 0.0, 0.8987, 0.0, 0.891, 0.2156, 0.891, 0.2156, 0.8987, 0.656, 0.7162, 0.6401, 0.7162, 0.6401, 0.5006, 0.656, 0.5006, 0.656, 0.9318, 0.6401, 0.9318, 0.6401, 0.7162, 0.656, 0.7162, 0.8306, 0.7162, 0.846, 0.7162, 0.846, 0.9318, 0.8306, 0.9318, 0.8306, 0.5006, 0.846, 0.5006, 0.846, 0.7162, 0.8306, 0.7162, 0.2156, 0.7189, 0.2156, 0.7348, 0.0, 0.7348, 0.0, 0.7189, 0.4313, 0.7189, 0.4313, 0.7348, 0.2156, 0.7348, 0.2156, 0.7189, 0.2156, 0.9217, 0.2156, 0.9294, 5.875e-08, 0.9294, 5.875e-08, 0.9217, 0.4313, 0.9217, 0.4313, 0.9294, 0.2156, 0.9294, 0.2156, 0.9217, 0.0, 0.8756, 0.0, 0.8602, 0.04313, 0.8602, 0.0, 0.8756, 0.04313, 0.8602, 0.08625, 0.8602, 0.2156, 0.8756, 0.1294, 0.8602, 0.1725, 0.8602, 0.2156, 0.8756, 0.2156, 0.8602, 0.2588, 0.8602, 0.2156, 0.8602, 0.2156, 0.8756, 0.1725, 0.8602, 0.1294, 0.8602, 0.0, 0.8756, 0.08625, 0.8602, 0.3019, 0.8602, 0.2156, 0.8756, 0.2588, 0.8602, 0.0, 0.8756, 0.1294, 0.8602, 0.2156, 0.8756, 0.2156, 0.8756, 0.3019, 0.8602, 0.345, 0.8602, 0.4313, 0.8756, 0.4313, 0.8756, 0.345, 0.8602, 0.3881, 0.8602, 0.3881, 0.8602, 0.4313, 0.8602, 0.4313, 0.8756, 0.05091, 0.1226, 0.03343, 0.1226, 0.03343, 0.05882, 0.05091, 0.05882, 0.05091, 0.1865, 0.03343, 0.1865, 0.03343, 0.1226, 0.05091, 0.1226, 0.05091, 0.2503, 0.03343, 0.2503, 0.03343, 0.1865, 0.05091, 0.1865, 0.05091, 0.3141, 0.03343, 0.3141, 0.03343, 0.2503, 0.05091, 0.2503, 0.05091, 0.3779, 0.03343, 0.3779, 0.03343, 0.3141, 0.05091, 0.3141, 0.05091, 0.4417, 0.03343, 0.4417, 0.03343, 0.3779, 0.05091, 0.3779, 0.06839, 0.1226, 0.05091, 0.1226, 0.05091, 0.05882, 0.06839, 0.05882, 0.06839, 0.1865, 0.05091, 0.1865, 0.05091, 0.1226, 0.06839, 0.1226, 0.06839, 0.2503, 0.05091, 0.2503, 0.05091, 0.1865, 0.06839, 0.1865, 0.06839, 0.3141, 0.05091, 0.3141, 0.05091, 0.2503, 0.06839, 0.2503, 0.06839, 0.3779, 0.05091, 0.3779, 0.05091, 0.3141, 0.06839, 0.3141, 0.06839, 0.4417, 0.05091, 0.4417, 0.05091, 0.3779, 0.06839, 0.3779, 0.08587, 0.1226, 0.06839, 0.1226, 0.06839, 0.05882, 0.08587, 0.05882, 0.08587, 0.1865, 0.06839, 0.1865, 0.06839, 0.1226, 0.08587, 0.1226, 0.08587, 0.2503, 0.06839, 0.2503, 0.06839, 0.1865, 0.08587, 0.1865, 0.08587, 0.3141, 0.06839, 0.3141, 0.06839, 0.2503, 0.08587, 0.2503, 0.08587, 0.3779, 0.06839, 0.3779, 0.06839, 0.3141, 0.08587, 0.3141, 0.08587, 0.4417, 0.06839, 0.4417, 0.06839, 0.3779, 0.08587, 0.3779, 0.1034, 0.1226, 0.08587, 0.1226, 0.08587, 0.05882, 0.1034, 0.05882, 0.1034, 0.1865, 0.08587, 0.1865, 0.08587, 0.1226, 0.1034, 0.1226, 0.1034, 0.2503, 0.08587, 0.2503, 0.08587, 0.1865, 0.1034, 0.1865, 0.1034, 0.3141, 0.08587, 0.3141, 0.08587, 0.2503, 0.1034, 0.2503, 0.1034, 0.3779, 0.08587, 0.3779, 0.08587, 0.3141, 0.1034, 0.3141, 0.1034, 0.4417, 0.08587, 0.4417, 0.08587, 0.3779, 0.1034, 0.3779, 0.1208, 0.1226, 0.1034, 0.1226, 0.1034, 0.05882, 0.1208, 0.05882, 0.1208, 0.1865, 0.1034, 0.1865, 0.1034, 0.1226, 0.1208, 0.1226, 0.1208, 0.2503, 0.1034, 0.2503, 0.1034, 0.1865, 0.1208, 0.1865, 0.1208, 0.3141, 0.1034, 0.3141, 0.1034, 0.2503, 0.1208, 0.2503, 0.1208, 0.3779, 0.1034, 0.3779, 0.1034, 0.3141, 0.1208, 0.3141, 0.1208, 0.4417, 0.1034, 0.4417, 0.1034, 0.3779, 0.1208, 0.3779, 0.0, 0.0385, 0.0, 0.0231, 0.01537, 0.0154, 0.01537, 0.04621, 0.01537, 0.04621, 0.01537, 0.0154, 0.02305, 0.0154, 0.02305, 0.04621, 0.01537, 0.06161, 0.01537, 0.09241, 0.0, 0.08471, 0.0, 0.06931, 0.0, 0.1309, 0.0, 0.1155, 0.01537, 0.1078, 0.01537, 0.1386, 0.01537, 0.1848, 0.0, 0.1771, 0.0, 0.1617, 0.01537, 0.09241, 0.01537, 0.06161, 0.02305, 0.06161, 0.02305, 0.09241, 0.03343, 0.05882, 0.02305, 0.0154, 0.02305, 1.469e-08, 0.03343, 0.05882, 0.02305, 0.06161, 0.02305, 0.04621, 0.03343, 0.05882, 0.02305, 0.09241, 0.02305, 0.06161, 0.02305, 0.04621, 0.02305, 0.0154, 0.03343, 0.05882, 0.01537, 0.1848, 0.01537, 0.154, 0.02305, 0.154, 0.02305, 0.1848, 0.0, 0.1617, 0.01537, 0.154, 0.01537, 0.1848, 0.03343, 0.1226, 0.02305, 0.1386, 0.02305, 0.1078, 0.01537, 0.231, 0.01537, 0.2002, 0.02305, 0.2002, 0.02305, 0.231, 0.02305, 0.154, 0.02305, 0.1386, 0.03343, 0.1226, 0.02305, 0.1078, 0.02305, 0.1386, 0.01537, 0.1386, 0.01537, 0.1078, 0.02305, 0.1078, 0.02305, 0.09241, 0.03343, 0.1226, 5.875e-08, 0.2233, 0.0, 0.2079, 0.01537, 0.2002, 0.01537, 0.231, 0.0, 0.3157, 0.0, 0.3003, 0.01537, 0.2926, 0.01537, 0.3234, 0.0, 0.2695, 0.0, 0.2541, 0.01537, 0.2464, 0.01537, 0.2772, 5.875e-08, 0.3619, 0.0, 0.3465, 0.01537, 0.3388, 0.01537, 0.3696, 0.0, 0.4544, 0.0, 0.439, 0.01537, 0.4313, 0.01537, 0.4621, 0.0, 0.4081, 0.0, 0.3927, 0.01537, 0.385, 0.01537, 0.4159, 0.01537, 0.2772, 0.01537, 0.2464, 0.02305, 0.2464, 0.02305, 0.2772, 0.01537, 0.3234, 0.01537, 0.2926, 0.02305, 0.2926, 0.02305, 0.3234, 0.0, 0.4852, 0.01537, 0.4775, 0.0, 0.5006, 0.01537, 0.4621, 0.01537, 0.4313, 0.02305, 0.4313, 0.02305, 0.4621, 0.01537, 0.4159, 0.01537, 0.385, 0.02305, 0.385, 0.02305, 0.4159, 0.02305, 0.4775, 0.0, 0.5006, 0.01537, 0.4775, 0.01537, 0.3696, 0.01537, 0.3388, 0.02305, 0.3388, 0.02305, 0.3696, 0.05091, 0.05882, 0.03343, 0.05882, 0.02305, 1.469e-08, 0.03343, 0.1226, 0.03343, 0.1865, 0.02305, 0.1848, 0.02305, 0.154, 0.06839, 0.05882, 0.06147, 4.407e-08, 0.08587, 0.05882, 0.0999, 2.938e-08, 0.08587, 0.05882, 0.06147, 4.407e-08, 0.05091, 0.05882, 0.06147, 4.407e-08, 0.06839, 0.05882, 0.05091, 0.05882, 0.02305, 1.469e-08, 0.06147, 4.407e-08, 0.03343, 0.1865, 0.02305, 0.2002, 0.02305, 0.1848, 0.03343, 0.1865, 0.02305, 0.231, 0.02305, 0.2002, 0.02305, 0.2464, 0.02305, 0.231, 0.03343, 0.2503, 0.03343, 0.1865, 0.03343, 0.2503, 0.02305, 0.231, 0.03343, 0.2503, 0.03343, 0.3141, 0.02305, 0.2926, 0.02305, 0.2772, 0.02305, 0.2464, 0.03343, 0.2503, 0.02305, 0.2772, 0.03343, 0.05882, 0.03343, 0.1226, 0.02305, 0.09241, 0.1034, 0.05882, 0.0999, 2.938e-08, 0.1208, 0.05882, 0.1383, 0.0, 0.1208, 0.05882, 0.0999, 2.938e-08, 0.08587, 0.05882, 0.0999, 2.938e-08, 0.1034, 0.05882, 0.1208, 0.05882, 0.1383, 0.0, 0.1383, 0.04551, 0.1208, 0.05882, 0.1383, 0.04551, 0.1383, 0.09101, 0.1383, 0.09101, 0.1208, 0.1226, 0.1208, 0.05882, 0.1208, 0.1865, 0.1208, 0.1226, 0.1383, 0.1365, 0.1383, 0.182, 0.1208, 0.2503, 0.1208, 0.1865, 0.1383, 0.182, 0.1383, 0.2275, 0.1208, 0.2503, 0.1383, 0.2275, 0.1383, 0.273, 0.1383, 0.1365, 0.1208, 0.1226, 0.1383, 0.09101, 0.1208, 0.3141, 0.1208, 0.2503, 0.1383, 0.273, 0.1383, 0.3185, 0.03343, 0.3141, 0.02305, 0.3234, 0.02305, 0.2926, 0.03343, 0.3141, 0.02305, 0.3388, 0.02305, 0.3234, 0.02305, 0.3696, 0.02305, 0.3388, 0.03343, 0.3779, 0.03343, 0.3141, 0.03343, 0.3779, 0.02305, 0.3388, 0.02305, 0.385, 0.02305, 0.3696, 0.03343, 0.3779, 0.02305, 0.4159, 0.02305, 0.385, 0.03343, 0.3779, 0.03343, 0.4417, 0.02305, 0.4313, 0.02305, 0.4159, 0.02305, 0.4775, 0.02305, 0.4621, 0.03343, 0.4417, 0.02305, 0.4313, 0.03343, 0.4417, 0.02305, 0.4621, 0.0, 0.5006, 0.02305, 0.4775, 0.04611, 0.5006, 0.03343, 0.4417, 0.04611, 0.5006, 0.02305, 0.4775, 0.02305, 0.4159, 0.03343, 0.3779, 0.03343, 0.4417, 0.04611, 0.5006, 0.03343, 0.4417, 0.05091, 0.4417, 0.1208, 0.3779, 0.1208, 0.3141, 0.1383, 0.3185, 0.1383, 0.364, 0.1208, 0.3779, 0.1383, 0.364, 0.1383, 0.4095, 0.1208, 0.4417, 0.1208, 0.3779, 0.1383, 0.4095, 0.1383, 0.4551, 0.09221, 0.5006, 0.06839, 0.4417, 0.08587, 0.4417, 0.1034, 0.4417, 0.09221, 0.5006, 0.08587, 0.4417, 0.06839, 0.4417, 0.09221, 0.5006, 0.04611, 0.5006, 0.1383, 0.5006, 0.09221, 0.5006, 0.1034, 0.4417, 0.1208, 0.4417, 0.1208, 0.4417, 0.1383, 0.4551, 0.1383, 0.5006, 0.05091, 0.4417, 0.06839, 0.4417, 0.04611, 0.5006])
me_object_1.materials.append(mat_gate)
me_object_1.use_remesh_preserve_volume = False
me_object_1.use_remesh_preserve_attributes = False
me_object_1.use_mirror_vertex_groups = False
me_object_1.update()

# ---- objects
ob_hemi = bpy.data.objects.new('Hemi', light_hemi)
ob_object_1 = bpy.data.objects.new('object_1', me_object_1)
ob_lamp = bpy.data.objects.new('Lamp', light_lamp)
ob_camera = bpy.data.objects.new('Camera', cam_camera)

# ---- transforms, parenting, visibility, modifiers, constraints
ob_hemi.location = (-3.863, 17.36, 61.33)
ob_hemi.lineart.crease_threshold = 0.0
ob_object_1.location = (-44.63, -1.093e-05, 81.36)
ob_object_1.rotation_euler = (1.571, -0.0, 0.0)
ob_object_1.lineart.crease_threshold = 0.0
ob_lamp.location = (4.076, 1.005, 5.904)
ob_lamp.rotation_euler = (0.6503, 0.05522, 1.866)
ob_lamp.lock_rotations_4d = False
ob_lamp.empty_display_type = 'ARROWS'
ob_lamp.color = (0.0, 0.0, 0.0, 0.0)
ob_lamp.lineart.crease_threshold = 0.0
ob_camera.location = (7.481, -6.508, 5.344)
ob_camera.rotation_euler = (1.109, 0.01082, 0.8149)
ob_camera.lock_rotations_4d = False
ob_camera.empty_display_type = 'ARROWS'
ob_camera.color = (0.0, 0.0, 0.0, 0.0)
ob_camera.display_type = 'WIRE'
ob_camera.lineart.crease_threshold = 0.0

# ---- collection membership
col_collection_1.objects.link(ob_hemi)
col_collection_1.objects.link(ob_object_1)
col_collection_1.objects.link(ob_lamp)
col_collection_1.objects.link(ob_camera)

# ---- scene / render settings (as saved in the file)
scene.camera = ob_camera
scene.frame_start = 1; scene.frame_end = 250; scene.frame_set(1)
scene.render.engine = 'BLENDER_EEVEE_NEXT'
scene.render.image_settings.compression = 90
scene.render.resolution_percentage = 50
scene.render.dither_intensity = 0.0
scene.cycles.use_denoising = False
scene.cycles.samples = 10
scene.cycles.sampling_pattern = 'TABULATED_SOBOL'
scene.cycles.light_sampling_threshold = 0.0
scene.cycles.use_adaptive_sampling = False
scene.cycles.use_light_tree = False
scene.cycles.blur_glossy = 0.0
scene.cycles.volume_bounces = 1
scene.cycles.pixel_filter_type = 'GAUSSIAN'
scene.cycles.sample_clamp_indirect = 0.0
scene.view_settings.view_transform = 'Standard'
bpy.context.view_layer.update()
